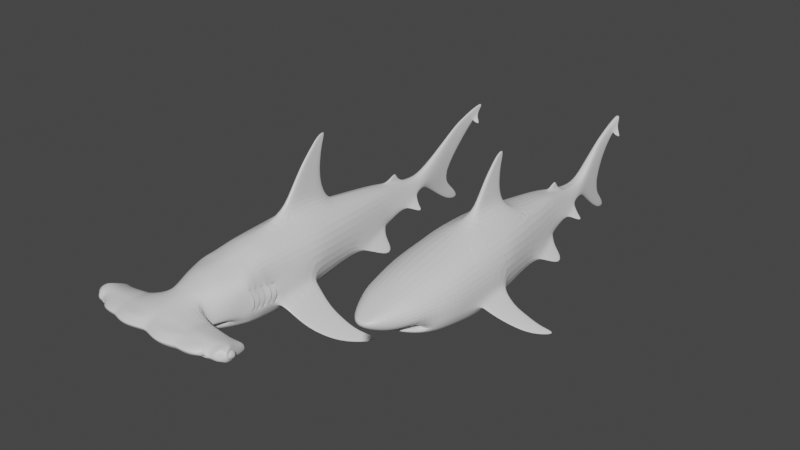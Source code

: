 # Source: Shark.blend  (saved by Blender 3.3.6; exported with 4.5.12 LTS)
import bpy
from mathutils import Matrix  # noqa: F401  (used for matrix-valued properties, if any)

bpy.ops.wm.read_factory_settings(use_empty=True)
scene = bpy.context.scene
scene.name = 'Scene'

# ---- collections
col_collection = bpy.data.collections.new('Collection'); scene.collection.children.link(col_collection)

# ---- materials (node trees are filled in below, after node groups)
mat_material = bpy.data.materials.new('Material')
mat_material.alpha_threshold = 0.0
mat_material.use_transparent_shadow = False
mat_material.line_color = (0.0, 0.0, 0.0, 1.0)

# ---- material node trees
mat_material.use_nodes = True; mat_material.node_tree.nodes.clear()
_N = mat_material.node_tree.nodes; _L = mat_material.node_tree.links
n0 = _N.new('ShaderNodeOutputMaterial'); n0.name = 'Material Output'; n0.location = (300, 300)
n1 = _N.new('ShaderNodeBsdfPrincipled'); n1.name = 'Principled BSDF'; n1.location = (10, 300)
n1.distribution = 'GGX'
n1.subsurface_method = 'RANDOM_WALK_SKIN'
n1.inputs[2].default_value = 0.4
n1.inputs[3].default_value = 1.45
n1.inputs[27].default_value = (0.0, 0.0, 0.0, 1.0)
n1.inputs[28].default_value = 1.0
_L.new(n1.outputs[0], n0.inputs[0])
n0.is_active_output = True

# ---- world
world_world = bpy.data.worlds.new('World'); scene.world = world_world
world_world.use_nodes = True; world_world.node_tree.nodes.clear()
_N = world_world.node_tree.nodes; _L = world_world.node_tree.links
n0 = _N.new('ShaderNodeOutputWorld'); n0.name = 'World Output'; n0.location = (300, 300)
n1 = _N.new('ShaderNodeBackground'); n1.name = 'Background'; n1.location = (10, 300)
n1.inputs[0].default_value = (0.05088, 0.05088, 0.05088, 1.0)
_L.new(n1.outputs[0], n0.inputs[0])
n0.is_active_output = True
world_world.color = (0.05088, 0.05088, 0.05088)
world_world.use_sun_shadow = False
world_world.sun_shadow_jitter_overblur = 0.0

# ---- meshes
me_cube = bpy.data.meshes.new('Cube')
me_cube.from_pydata([(0.02814, 1.242, 2.963), (0.77, 2.09, -0.4598), (0.737, -1.318, 0.8752), (0.7629, -0.9348, -0.7733), (0.0, 1.828, -0.5448), (0.77, 2.076, -0.3067), (0.8295, -1.411, 0.2341), (0.02122, 1.476, 3.009), (0.762, 0.5865, 0.9006), (0.0, -1.083, -0.8017), (0.0, 1.828, 1.087), (1.0, 0.03476, -0.4185), (1.0, 0.03476, -0.1053), (0.0, 0.7852, -0.7568), (0.1097, 1.469, 1.149), (0.1087, -0.1754, 1.233), (0.0, -0.1757, 1.272), (0.1087, 0.601, 1.274), (0.0, 1.538, 1.19), (0.0, 1.316, 1.637), (0.0, 1.453, 2.883), (0.0, 1.298, 3.037), (0.0, 1.542, 3.083), (0.623, 1.757, 0.8747), (0.0, -1.296, 1.096), (0.02918, 1.403, 2.835), (0.0, 1.282, 2.132), (0.0, 1.372, 2.614), (0.06649, 0.7298, 1.741), (0.05113, 0.9148, 2.257), (0.0348, 1.183, 2.713), (0.06754, 1.257, 1.54), (0.05217, 1.225, 2.043), (0.03584, 1.312, 2.533), (0.06649, 0.2339, 1.771), (0.05113, 0.5902, 2.302), (0.0348, 1.007, 2.733), (0.0, 1.053, 2.811), (0.0, 0.6197, 2.387), (0.0, 0.2491, 1.865), (0.952, -1.319, -0.4101), (0.7457, 0.71, -0.6751), (0.9467, 0.7333, 0.198), (0.8547, -1.413, -0.1641), (2.584, 0.3741, -1.592), (2.596, 0.3814, -1.633), (2.586, 0.5513, -1.613), (2.574, 0.544, -1.572), (1.174, -0.02394, -0.2654), (1.52, -0.06299, -0.6783), (1.873, 0.03951, -0.9812), (2.23, 0.1764, -1.284), (2.241, 0.1816, -1.389), (1.895, 0.04341, -1.107), (1.553, -0.05332, -0.8255), (1.191, -0.04833, -0.4372), (1.255, -1.246, -0.6089), (1.622, -1.071, -0.9437), (1.959, -0.7979, -1.206), (2.294, -0.376, -1.456), (2.265, -0.3945, -1.351), (1.924, -0.8198, -1.082), (1.582, -1.096, -0.8001), (1.235, -1.275, -0.4428), (0.5737, 3.221, -0.2019), (0.0, 3.299, -0.3181), (0.5737, 3.186, -0.08855), (0.0, 3.791, 0.745), (0.04455, 3.786, 0.7363), (0.3781, 4.792, 0.06714), (0.0, 4.905, 0.08393), (0.3892, 4.796, 0.09639), (0.0, 4.585, 0.5732), (0.03808, 4.585, 0.5624), (0.1167, 5.392, 0.1359), (0.0, 5.392, 0.144), (0.1741, 5.392, 0.2293), (0.0, 5.392, 0.5063), (0.1123, 5.392, 0.4822), (0.7734, 1.781, 0.04557), (0.6688, 1.781, -0.484), (0.5432, 3.299, 0.008722), (0.4924, 3.299, -0.2835), (1.018, 2.813, -0.7013), (0.9798, 2.817, -0.7502), (0.9531, 3.026, -0.6237), (0.9148, 3.059, -0.6471), (0.8377, 2.295, -0.4074), (0.6961, 3.046, -0.2894), (0.8272, 2.306, -0.5327), (0.6838, 3.08, -0.374), (0.0, 3.299, 0.8469), (0.3641, 3.223, 0.7881), (0.0, 4.905, 0.5475), (0.1275, 4.905, 0.4883), (0.0, 4.333, 0.7978), (0.0, 4.167, 0.8676), (0.01995, 4.161, 0.8545), (0.02114, 4.327, 0.7834), (0.2242, 4.181, 0.6068), (0.46, 4.255, 0.01228), (0.4531, 4.249, -0.03228), (0.0, 4.034, -0.1072), (0.05812, 4.185, 0.6406), (0.0, 4.269, 0.909), (0.007861, 4.263, 0.8967), (0.034, 4.023, 0.7898), (0.0, 4.379, 0.7283), (0.02806, 4.374, 0.7125), (0.0, 4.029, 0.8041), (0.03504, 4.224, 0.7686), (0.2958, 4.905, 0.1927), (0.2607, 4.905, 0.1148), (0.421, 4.034, -0.09154), (0.4804, 4.034, 0.09462), (0.6452, 4.676, -0.1527), (0.6407, 4.673, -0.182), (0.6261, 4.595, -0.1929), (0.6316, 4.6, -0.1574), (0.551, 4.419, -0.0777), (0.5187, 4.696, -0.02958), (0.5141, 4.692, -0.05883), (0.5448, 4.414, -0.1175), (0.07076, 5.932, -0.2251), (0.0, 5.932, -0.2102), (0.1394, 5.932, 0.192), (0.0, 6.452, 1.136), (0.07442, 6.399, 1.079), (0.04613, 6.46, -0.6112), (0.0, 6.46, -0.6279), (0.07189, 6.46, 0.1274), (0.0, 7.022, 1.48), (0.05831, 6.97, 1.431), (0.04011, 6.896, -0.8465), (0.0, 6.896, -0.8586), (0.05918, 6.658, -0.248), (0.0, 7.324, 1.596), (0.05384, 7.272, 1.549), (0.02965, 7.199, -0.8277), (0.0, 7.231, -0.8402), (0.044, 6.88, -0.459), (0.0, 8.305, 1.84), (0.0, 6.88, -0.4395), (0.04915, 8.028, 1.578), (0.0, 6.658, -0.2325), (0.0, 6.46, 0.1356), (0.0, 7.264, 0.9248), (0.05392, 7.265, 0.9313), (0.0, 7.741, 1.326), (0.05631, 7.805, 1.388), (0.0, 8.292, 1.727), (0.04746, 8.04, 1.569), (0.0, 7.82, 1.757), (0.05962, 7.807, 1.415), (0.04035, 7.769, 1.715), (0.03644, 8.255, 1.801), (0.03644, 8.295, 1.751), (0.05883, 7.743, 1.341), (0.1808, 7.915, 1.323), (0.1745, 7.95, 1.35), (0.1737, 7.956, 1.344), (0.1795, 7.918, 1.315), (0.1151, 7.972, 1.446), (0.1433, 7.858, 1.35), (0.1211, 7.963, 1.442), (0.1458, 7.863, 1.359), (0.6565, -2.684, 0.6276), (0.8427, -2.698, 0.3001), (0.0, -2.74, -0.5938), (0.0, -2.621, 0.8129), (0.8656, -2.719, -0.1472), (1.805, -4.084, 0.2653), (0.5118, 3.667, 0.05143), (0.0, -4.246, 0.3389), (1.863, -4.009, -0.1382), (0.0, -4.616, 0.1508), (0.7951, -2.241, -0.6289), (0.9045, -2.242, -0.3815), (0.9671, -2.11, -0.1762), (0.9293, -2.112, 0.3208), (0.7164, -2.241, 0.7004), (0.0, -2.241, 0.8802), (0.6459, -4.217, -0.1096), (0.5844, -3.408, 0.4287), (1.83, -4.374, 0.06042), (0.0, -4.441, 0.2357), (0.6553, -2.67, -0.5788), (0.0, -3.376, 0.5637), (0.6151, -4.646, 0.2385), (0.0, -2.213, -0.653), (0.7929, 0.1091, 0.9021), (1.012, 0.2442, 0.2504), (0.7719, 0.2042, -0.7144), (0.0, 0.1554, -0.8283), (0.0, -3.425, -0.2662), (0.5462, -3.036, 0.5529), (0.6123, -4.782, 0.1675), (0.5386, -4.258, 0.3197), (0.0, -4.206, -0.07048), (0.0, -2.463, -0.2242), (0.05318, 3.299, 0.8523), (0.0, -3.408, -0.3757), (0.2743, -3.268, -0.3927), (0.0911, 1.828, 1.07), (1.794, -3.472, 0.01738), (2.176, -4.138, 0.2198), (0.8096, -3.453, 0.06893), (0.844, -3.484, -0.1851), (0.0, -3.489, -0.1211), (0.0, -4.491, -0.006362), (0.6437, -4.681, 0.009658), (0.2878, 3.793, 0.6992), (0.4567, 3.667, -0.1889), (0.0, 3.667, -0.2155), (0.221, -1.3, 1.095), (0.3031, -2.65, 0.7707), (0.1561, -4.291, 0.3391), (0.2244, -2.241, 0.8522), (0.1904, -3.387, 0.5482), (0.1356, -4.489, 0.2347), (0.1607, -4.654, 0.1476), (0.2446, -3.491, -0.1348), (0.2206, -4.233, -0.07962), (0.2113, -4.535, -0.01156), (0.7212, -3.049, 0.2096), (0.7546, -3.051, -0.1089), (0.0, -2.961, 0.7005), (0.2675, -2.994, 0.6688), (0.0, -2.93, -0.142), (0.2885, -2.985, -0.1667), (0.742, -3.085, -0.2196), (0.628, -4.732, 0.08857), (2.181, -3.948, 0.2555), (0.8316, -3.473, -0.09359), (1.905, -4.33, 0.01877), (0.0, -4.554, 0.07219), (0.186, -4.594, 0.06802), (1.712, -3.601, 0.1709), (1.904, -4.339, 0.05595), (1.801, -4.315, -0.02484), (1.824, -3.512, -0.1616), (1.801, -3.47, -0.1183), (0.2618, -3.293, -0.2934), (0.3263, -2.552, -0.2417), (0.7525, -2.647, -0.3183), (2.295, -3.892, 0.1035), (2.033, -3.591, 0.1061), (2.083, -3.455, 0.01523), (2.21, -4.195, 0.09591), (2.296, -3.885, 0.003375), (2.177, -3.899, -0.1399), (2.231, -4.184, 0.02124), (2.199, -4.163, -0.07903), (2.079, -3.5, -0.143), (2.087, -3.451, -0.1208), (0.4705, -3.115, -0.2927), (0.0, -3.228, -0.46), (0.4535, -3.115, -0.4649), (0.5478, -2.903, -0.5297), (0.0, -3.047, -0.5423), (0.5802, -2.956, -0.2853), (0.0, -2.96, -0.2364), (0.3199, -2.965, -0.2513), (2.135, -4.144, 0.23), (2.052, -3.424, 0.01111), (2.103, -3.921, -0.1511), (2.145, -4.194, 0.09565), (1.989, -3.55, 0.1201), (2.157, -4.215, 0.02532), (2.077, -3.968, 0.2543), (2.059, -3.412, -0.1232), (2.147, -4.191, -0.06853), (2.063, -3.47, -0.1604), (2.201, -3.948, 0.1649), (2.167, -3.801, 0.09312), (2.218, -3.919, -0.06917), (2.267, -4.077, 0.1194), (2.182, -3.801, -0.0503), (2.29, -4.072, 0.01252), (2.21, -3.931, -0.0873), (2.174, -3.793, -0.06417), (2.286, -4.09, 0.007787), (2.197, -3.949, 0.1832), (2.162, -3.786, 0.09656), (2.265, -4.142, 0.1244), (2.187, -3.954, 0.1838), (2.191, -3.952, 0.1655), (2.152, -3.791, 0.09715), (2.157, -3.806, 0.09371), (2.255, -4.146, 0.125), (2.257, -4.082, 0.12), (2.208, -3.923, -0.06858), (2.28, -4.076, 0.0131), (2.172, -3.806, -0.04971), (2.2, -3.935, -0.08671), (2.175, -3.769, -0.06728), (2.276, -4.095, 0.008373), (0.551, -4.051, 0.3936), (0.0, -4.034, 0.4271), (0.1687, -4.059, 0.4162), (2.111, -3.846, 0.2258), (1.757, -3.918, 0.2802), (2.027, -3.834, 0.2513), (0.0, -4.042, -0.09787), (0.7036, -4.052, -0.1442), (0.2276, -4.057, -0.1089), (2.126, -3.779, -0.1591), (1.839, -3.864, -0.1742), (2.069, -3.785, -0.1803), (1.844, -4.134, 0.2429), (0.0, -4.381, 0.2743), (0.6127, -4.561, 0.2867), (0.142, -4.409, 0.2817), (2.219, -4.062, 0.2155), (2.121, -4.025, 0.2515), (0.6187, -4.31, -0.07863), (0.0, -4.298, -0.04966), (0.2176, -4.348, -0.05528), (2.233, -4.038, -0.1138), (1.871, -4.109, -0.1046), (2.125, -4.038, -0.1252), (0.9433, -1.597, -0.1593), (0.9327, -1.778, -0.1642), (0.9217, -1.96, -0.1658), (0.9111, -2.141, -0.1711), (0.7267, -1.491, 0.8449), (0.7357, -1.679, 0.8146), (0.7396, -1.865, 0.7844), (0.7551, -2.053, 0.7541), (0.9416, -1.508, -0.4044), (0.9313, -1.696, -0.3987), (0.9427, -1.866, -0.393), (0.9236, -2.054, -0.3872), (0.0, -1.483, 1.053), (0.0, -1.671, 1.01), (0.0, -1.865, 0.9666), (0.0, -2.053, 0.9234), (0.9164, -1.596, 0.2461), (0.9028, -1.778, 0.2672), (0.8892, -1.96, 0.2852), (0.8756, -2.142, 0.3067), (0.7727, -1.316, -0.7624), (0.7937, -1.596, -0.7205), (0.7975, -1.865, -0.6979), (0.7963, -2.053, -0.6598), (0.0, -1.376, -0.7706), (0.0, -1.647, -0.7385), (0.0, -1.849, -0.7073), (0.0, -2.031, -0.6765), (0.2273, -1.488, 1.046), (0.2336, -1.676, 0.9977), (0.1973, -1.865, 0.9492), (0.2108, -2.053, 0.9007), (0.9532, -1.926, -0.1734), (0.9498, -2.251, -0.2413), (0.9186, -1.927, 0.3028), (0.9043, -2.255, 0.4886), (0.9525, -1.744, -0.1783), (0.9606, -2.07, -0.2366), (0.9205, -1.744, 0.2928), (0.918, -2.072, 0.4346), (0.9768, -1.562, -0.1716), (0.9714, -1.889, -0.2527), (0.9478, -1.561, 0.2709), (0.9114, -1.889, 0.3686), (0.9649, -1.375, -0.2162), (0.9822, -1.707, -0.2465), (0.9374, -1.374, 0.217), (0.9011, -1.709, 0.3259), (0.8708, -1.343, 0.2107), (1.004, -1.345, -0.2767), (0.9931, -1.526, -0.2649), (0.8863, -1.526, 0.275), (0.2519, -3.354, -0.01843), (0.2723, -3.396, -0.03635), (0.2163, -3.354, 0.1584), (0.2346, -3.396, 0.1723), (0.2624, -3.129, -0.01647), (0.2832, -3.164, -0.02784), (0.23, -3.129, 0.1505), (0.2486, -3.165, 0.165), (0.2734, -2.91, -0.01587), (0.2942, -2.946, -0.0298), (0.2436, -2.909, 0.1438), (0.2621, -2.946, 0.161), (0.2841, -2.691, -0.01406), (0.3051, -2.727, -0.0271), (0.2572, -2.691, 0.136), (0.2761, -2.727, 0.1521), (0.2707, -2.47, 0.1315), (0.2959, -2.471, -0.01586), (0.3162, -2.511, -0.02815), (0.2887, -2.51, 0.1473), (0.9884, -1.342, -0.033), (0.927, -2.253, 0.1237), (0.9393, -2.071, 0.09903), (0.9516, -1.889, 0.05791), (0.9639, -1.707, 0.03971), (0.9761, -1.524, 0.005086), (1.023, -2.061, 0.0724), (0.9366, -2.089, 0.06783), (1.01, -1.876, 0.06407), (0.9487, -1.908, 0.05974), (1.011, -1.706, 0.0559), (0.961, -1.726, 0.05152), (1.037, -1.523, 0.04759), (0.9731, -1.545, 0.04342), (0.8854, -1.36, 0.03497), (1.025, -1.336, -0.002341), (0.2535, -3.304, 0.07168), (0.2341, -3.262, 0.06999), (0.2659, -3.077, 0.0686), (0.2462, -3.041, 0.067), (0.2781, -2.859, 0.06558), (0.2585, -2.822, 0.06396), (0.2906, -2.641, 0.0625), (0.2706, -2.605, 0.06096), (0.2833, -2.385, 0.05783), (0.3024, -2.425, 0.05957), (0.9672, -2.117, -0.1777), (0.9288, -2.119, 0.3226), (0.9533, -1.933, -0.1751), (0.9181, -1.934, 0.3048), (0.9526, -1.752, -0.1795), (0.9199, -1.753, 0.2943), (0.9769, -1.568, -0.1729), (0.9473, -1.568, 0.2725), (0.9649, -1.382, -0.2171), (0.937, -1.38, 0.2182), (1.023, -1.347, -0.002218), (1.034, -1.534, 0.04775), (1.007, -1.72, 0.05607), (1.007, -1.889, 0.06424), (1.019, -2.073, 0.07254), (0.9158, -2.077, -0.1645), (0.8696, -2.295, 0.3054), (0.927, -1.859, -0.1629), (0.8834, -2.078, 0.2841), (0.9411, -1.635, -0.1588), (0.8971, -1.858, 0.2662), (0.8267, -1.414, 0.2336), (0.8518, -1.416, -0.1635), (0.9142, -1.634, 0.2458), (0.9051, -2.294, -0.1697), (0.9709, -1.572, 0.04348), (0.9553, -1.796, 0.05163), (0.9428, -2.015, 0.0598), (0.9306, -2.232, 0.06785), (0.8825, -1.352, 0.03507), (0.0, -3.264, -0.1225), (0.675, -3.333, 0.09589), (0.0, -3.251, 0.6173), (0.2259, -3.287, 0.5951), (0.4832, -3.319, 0.4876), (0.6995, -3.338, -0.1845), (0.2615, -3.298, -0.1378), (0.6934, -3.333, -0.08929), (1.95, -3.444, -0.1217), (2.089, -4.289, -0.04605), (1.965, -3.488, -0.1617), (2.076, -4.329, 0.1134), (1.874, -3.571, 0.1412), (2.088, -4.319, 0.03896), (1.963, -4.026, 0.2596), (2.077, -4.256, 0.2395), (1.943, -3.446, 0.01393), (2.005, -3.962, -0.1436), (1.913, -3.873, 0.2657), (1.975, -3.82, -0.1769), (2.005, -4.072, 0.2496), (2.021, -4.071, -0.1137), (1.055, -4.507, 0.2101), (1.113, -4.201, -0.1135), (1.181, -3.48, 0.02063), (1.022, -4.179, 0.2935), (1.063, -4.581, 0.07053), (1.049, -4.63, 0.1495), (1.012, -3.52, 0.2659), (1.213, -3.516, -0.2025), (1.077, -4.533, -0.008405), (1.197, -3.49, -0.131), (1.014, -3.994, 0.3186), (1.138, -4.034, -0.1499), (1.036, -4.342, 0.2758), (1.099, -4.303, -0.08024), (1.085, -4.508, 0.2095), (1.139, -4.199, -0.1139), (1.092, -4.582, 0.07074), (1.078, -4.63, 0.1497), (1.035, -3.52, 0.2602), (1.235, -3.511, -0.2015), (1.039, -3.991, 0.3165), (1.163, -4.03, -0.1506), (1.065, -4.334, 0.2741), (1.202, -3.476, 0.01994), (1.048, -4.176, 0.2918), (1.106, -4.534, -0.008247), (1.218, -3.485, -0.1311), (1.125, -4.302, -0.08042), (1.453, -4.478, 0.2005), (1.473, -4.114, -0.1259), (1.464, -4.573, 0.071), (1.451, -4.615, 0.1494), (1.342, -3.567, 0.2195), (1.501, -3.516, -0.1811), (1.369, -3.959, 0.3069), (1.474, -3.956, -0.1621), (1.424, -4.242, 0.2549), (1.47, -3.478, 0.01923), (1.397, -4.134, 0.2854), (1.477, -4.531, -0.007414), (1.482, -3.482, -0.1241), (1.468, -4.214, -0.09209), (1.819, -4.377, 0.06009), (1.648, -4.066, -0.1316), (1.685, -4.406, 0.02021), (1.711, -4.441, 0.07671), (1.508, -3.583, 0.1979), (1.646, -3.514, -0.172), (1.544, -3.941, 0.2948), (1.638, -3.915, -0.1676), (1.613, -4.194, 0.246), (1.615, -3.476, 0.01845), (1.581, -4.112, 0.2732), (1.694, -4.326, -0.02124), (1.625, -3.477, -0.1214), (1.649, -4.166, -0.09782), (1.663, -4.38, 0.1974), (1.873, -4.251, 0.1722), (1.871, -4.352, 0.04232), (1.844, -4.345, 0.004413), (1.907, -4.271, -0.04893), (1.638, -4.311, -0.05234), (1.731, -4.323, 0.0002909), (1.711, -4.322, -0.007064), (1.387, -3.946, 0.03139), (1.419, -3.912, 0.02361), (1.392, -3.959, 0.04221), (1.422, -3.925, 0.03737), (1.384, -3.939, 0.05237), (1.418, -3.911, 0.04827), (1.418, -3.91, 0.02095), (1.385, -3.938, 0.02471), (1.81, -4.379, 0.06567), (1.839, -4.369, 0.07217), (1.888, -4.348, 0.04606), (1.856, -4.338, 0.001694), (1.808, -4.319, -0.03303), (1.666, -4.331, -0.02615), (1.715, -4.328, 0.004224), (1.704, -4.332, -0.009133)], [], [(52, 51, 47, 46), (80, 79, 42, 41), (79, 23, 8, 42), (449, 455, 221, 208), (33, 27, 20, 25), (30, 33, 25, 7), (36, 30, 7, 0), (37, 36, 0, 21), (25, 20, 22, 7), (7, 22, 21, 0), (4, 80, 41, 13), (16, 15, 34, 39), (39, 34, 35, 38), (38, 35, 36, 37), (15, 17, 28, 34), (34, 28, 29, 35), (35, 29, 30, 36), (17, 14, 31, 28), (28, 31, 32, 29), (29, 32, 33, 30), (14, 18, 19, 31), (31, 19, 26, 32), (32, 26, 27, 33), (60, 59, 45, 44), (46, 47, 44, 45), (59, 52, 46, 45), (51, 60, 44, 47), (40, 56, 63, 370), (48, 63, 62, 49), (49, 62, 61, 50), (50, 61, 60, 51), (370, 63, 48, 12), (56, 55, 54, 57), (57, 54, 53, 58), (48, 55, 11, 12), (63, 56, 57, 62), (62, 57, 58, 61), (61, 58, 59, 60), (55, 56, 40, 11), (55, 48, 49, 54), (54, 49, 50, 53), (53, 50, 51, 52), (58, 53, 52, 59), (88, 87, 83, 85), (203, 23, 92, 200), (23, 79, 81, 92), (82, 65, 213, 212), (108, 107, 95, 98), (120, 119, 118, 115), (99, 114, 111, 94), (80, 4, 65, 82), (93, 94, 78, 77), (111, 112, 74, 76), (94, 111, 76, 78), (113, 102, 70, 112), (1, 5, 79, 80), (66, 64, 82, 81), (5, 66, 81, 79), (64, 1, 80, 82), (83, 84, 86, 85), (87, 89, 84, 83), (89, 90, 86, 84), (90, 88, 85, 86), (64, 66, 88, 90), (1, 64, 90, 89), (5, 1, 89, 87), (66, 5, 87, 88), (81, 82, 212, 172), (72, 73, 94, 93), (92, 81, 172, 211), (104, 105, 98, 95), (110, 108, 98, 105), (109, 106, 97, 96), (106, 110, 105, 97), (96, 97, 105, 104), (73, 103, 99, 94), (112, 70, 75, 74), (211, 172, 114, 99), (172, 212, 113, 114), (68, 103, 110, 106), (67, 68, 106, 109), (103, 73, 108, 110), (73, 72, 107, 108), (71, 69, 112, 111), (69, 101, 113, 112), (100, 71, 111, 114), (101, 100, 114, 113), (118, 117, 116, 115), (121, 120, 115, 116), (119, 122, 117, 118), (122, 121, 116, 117), (101, 69, 121, 122), (100, 101, 122, 119), (69, 71, 120, 121), (71, 100, 119, 120), (78, 76, 125, 127), (212, 213, 102, 113), (77, 78, 127, 126), (76, 74, 123, 125), (126, 127, 132, 131), (125, 123, 128, 130), (127, 125, 130, 132), (123, 124, 129, 128), (131, 132, 137, 136), (130, 128, 133, 135), (128, 129, 134, 133), (135, 133, 138, 140), (133, 134, 139, 138), (140, 138, 139, 142), (135, 140, 142, 144), (130, 135, 144, 145), (146, 147, 130, 145), (130, 147, 137, 132), (154, 155, 141, 152), (148, 157, 147, 146), (157, 154, 137, 147), (150, 156, 151, 149, 157, 148), (141, 155, 156, 150), (137, 154, 152, 136), (163, 162, 160, 161), (153, 143, 155, 154), (143, 151, 156, 155), (149, 153, 154, 157), (158, 161, 160, 159), (162, 164, 159, 160), (164, 165, 158, 159), (165, 163, 161, 158), (153, 149, 163, 165), (143, 153, 165, 164), (151, 143, 164, 162), (149, 151, 162, 163), (299, 298, 173, 216), (454, 207, 221, 455), (220, 219, 185, 175), (312, 310, 185, 219), (522, 204, 241, 525), (74, 75, 124, 123), (9, 193, 192, 3), (215, 166, 180, 217), (333, 349, 214, 24), (166, 167, 356, 180), (325, 372, 369, 2), (167, 170, 354, 394, 356), (361, 321, 438, 385, 386), (170, 244, 177, 354), (358, 354, 177, 332), (201, 202, 242, 194), (348, 344, 176, 189), (244, 186, 176, 177), (332, 177, 176, 344), (168, 189, 176, 186), (13, 41, 192, 193), (3, 192, 11, 40), (41, 42, 191, 192), (11, 192, 191, 12), (369, 393, 370, 12, 191), (369, 191, 190, 2), (42, 8, 190, 191), (15, 190, 8, 17), (520, 518, 240, 307), (522, 517, 237, 204), (481, 297, 197, 474), (476, 471, 188, 196), (483, 311, 188, 471), (450, 453, 183, 206), (452, 451, 187, 218), (260, 255, 257, 258), (454, 230, 225, 456), (244, 170, 225, 230), (317, 315, 210, 223), (10, 203, 200, 91), (530, 529, 538, 536), (526, 319, 531, 532), (236, 223, 210, 231), (305, 221, 207, 304), (16, 24, 214, 15), (17, 8, 23, 203, 14), (14, 203, 10, 18), (68, 200, 92, 211), (200, 68, 67, 91), (99, 103, 68, 211), (453, 452, 218, 183), (169, 215, 217, 181), (311, 312, 219, 188), (196, 188, 219, 220), (297, 299, 216, 197), (2, 190, 15, 214), (352, 217, 180, 328), (235, 236, 220, 175), (303, 208, 221, 305), (257, 202, 201, 256), (316, 317, 223, 209), (166, 215, 227, 195), (167, 224, 225, 170), (215, 169, 226, 227), (167, 166, 195, 224), (244, 230, 229, 243), (199, 243, 229, 228), (209, 223, 236, 235), (220, 236, 231, 196), (513, 533, 537, 539), (450, 206, 233, 456), (258, 257, 256, 259), (272, 270, 254, 253), (263, 266, 248, 205), (268, 271, 252, 251), (314, 263, 205, 313), (270, 264, 247, 254), (320, 265, 250, 318), (281, 284, 248, 251), (273, 276, 245), (279, 250, 306, 280), (277, 249, 275), (274, 245, 249, 277), (275, 249, 278), (264, 267, 246, 247), (302, 269, 232, 300), (308, 272, 253, 306), (266, 268, 251, 248), (466, 468, 308, 265), (464, 263, 314, 469), (272, 308, 468, 459), (458, 470, 320, 271), (463, 469, 314, 269), (466, 265, 320, 470), (460, 266, 263, 464), (270, 272, 459, 457), (269, 302, 467, 463), (518, 525, 241, 240), (262, 242, 255, 260), (261, 194, 242, 262), (199, 261, 262, 243), (243, 262, 260, 244), (186, 258, 259, 168), (244, 260, 258, 186), (255, 242, 202, 257), (283, 282, 285, 287), (277, 275, 291, 293), (282, 284, 289, 285), (245, 274, 273), (278, 276, 290, 292), (249, 245, 276, 278), (279, 281, 318, 250), (251, 252, 318, 281), (282, 283, 300, 232), (313, 205, 248, 284), (281, 279, 294, 296), (274, 277, 293, 288), (294, 291, 292, 296), (287, 288, 293, 295), (295, 293, 291, 294), (285, 289, 290, 286), (288, 287, 285, 286), (292, 290, 289, 296), (279, 280, 295, 294), (273, 274, 288, 286), (284, 281, 296, 289), (275, 278, 292, 291), (280, 283, 287, 295), (276, 273, 286, 290), (461, 267, 264, 465), (267, 302, 300, 246), (183, 218, 299, 297), (477, 183, 297, 481), (218, 187, 298, 299), (461, 467, 302, 267), (265, 308, 306, 250), (198, 303, 305, 222), (222, 305, 304, 182), (514, 520, 307, 174), (271, 268, 462, 458), (269, 314, 313, 232), (197, 216, 312, 311), (474, 197, 311, 483), (216, 173, 310, 312), (465, 264, 270, 457), (271, 320, 318, 252), (198, 222, 317, 316), (514, 174, 319, 526), (222, 182, 315, 317), (282, 232, 313, 284), (247, 283, 280, 254), (253, 254, 280, 306), (300, 283, 247, 246), (214, 349, 325, 2), (349, 350, 326, 325), (350, 351, 327, 326), (351, 352, 328, 327), (40, 329, 341, 3), (329, 330, 342, 341), (330, 331, 343, 342), (331, 332, 344, 343), (9, 3, 341, 345), (345, 341, 342, 346), (346, 342, 343, 347), (347, 343, 344, 348), (370, 371, 329, 40), (371, 366, 330, 329), (366, 362, 331, 330), (362, 358, 332, 331), (339, 355, 380, 379, 437), (357, 322, 436, 381, 382), (340, 179, 376, 375, 435), (353, 323, 434, 377, 378), (180, 356, 360, 328), (328, 360, 364, 327), (327, 364, 368, 326), (326, 368, 372, 325), (181, 217, 352, 336), (336, 352, 351, 335), (335, 351, 350, 334), (334, 350, 349, 333), (324, 178, 419, 354, 358), (179, 340, 360, 356, 420), (433, 420, 356, 394), (400, 324, 358, 395), (323, 353, 421, 358, 362), (355, 339, 364, 360, 422), (432, 422, 360, 395), (402, 323, 362, 396), (322, 357, 423, 362, 366), (359, 338, 368, 364, 424), (431, 424, 364, 396), (404, 322, 366, 397), (321, 361, 425, 366, 371), (363, 337, 372, 368, 426), (430, 426, 368, 397), (406, 321, 371, 398), (407, 43, 370, 393), (43, 365, 427, 371, 370), (367, 6, 369, 372, 428), (429, 428, 372, 398), (418, 417, 389, 392), (409, 410, 375, 376), (411, 412, 379, 380), (413, 414, 383, 384), (415, 416, 387, 388), (399, 178, 374, 409), (338, 359, 384, 383, 439), (448, 440, 389, 417), (401, 353, 378, 411), (337, 363, 388, 387, 442), (447, 435, 375, 410), (403, 357, 382, 413), (365, 43, 441, 390, 391), (446, 437, 379, 412), (405, 361, 386, 415), (445, 439, 383, 414), (6, 367, 392, 389, 440), (444, 442, 387, 416), (408, 365, 391, 418), (178, 324, 443, 373, 374), (367, 408, 418, 392), (438, 444, 416, 385), (436, 445, 414, 381), (363, 405, 415, 388), (434, 446, 412, 377), (359, 403, 413, 384), (443, 447, 410, 373), (355, 401, 411, 380), (441, 448, 417, 390), (179, 399, 409, 376), (386, 385, 416, 415), (382, 381, 414, 413), (378, 377, 412, 411), (374, 373, 410, 409), (391, 390, 417, 418), (427, 429, 398, 371), (6, 407, 393, 369), (337, 406, 398, 372), (425, 430, 397, 366), (338, 404, 397, 368), (423, 431, 396, 362), (339, 402, 396, 364), (421, 432, 395, 358), (340, 400, 395, 360), (419, 433, 394, 354), (178, 399, 433, 419), (353, 401, 432, 421), (357, 403, 431, 423), (361, 405, 430, 425), (365, 408, 429, 427), (408, 367, 428, 429), (405, 363, 426, 430), (403, 359, 424, 431), (401, 355, 422, 432), (399, 179, 420, 433), (43, 407, 448, 441), (324, 400, 447, 443), (323, 402, 446, 434), (322, 404, 445, 436), (321, 406, 444, 438), (406, 337, 442, 444), (404, 338, 439, 445), (402, 339, 437, 446), (400, 340, 435, 447), (407, 6, 440, 448), (224, 450, 456, 225), (195, 227, 452, 453), (207, 454, 456, 233), (227, 226, 451, 452), (224, 195, 453, 450), (230, 454, 455, 229), (228, 229, 455, 449), (531, 319, 470, 458), (171, 309, 469, 463), (174, 307, 468, 466), (237, 301, 467, 461), (240, 241, 457, 459), (528, 238, 460, 464), (234, 531, 458, 462), (309, 528, 464, 469), (241, 204, 465, 457), (319, 174, 466, 470), (204, 237, 461, 465), (301, 171, 463, 467), (307, 240, 459, 468), (238, 234, 462, 460), (182, 472, 484, 315), (495, 474, 483, 493), (182, 304, 482, 472), (489, 477, 481, 491), (207, 233, 480, 478), (196, 231, 475, 476), (315, 484, 479, 210), (231, 210, 479, 475), (493, 483, 471, 485), (488, 485, 471, 476), (491, 481, 474, 495), (206, 183, 477, 473), (304, 207, 478, 482), (206, 473, 480, 233), (505, 491, 495, 509), (502, 499, 485, 488), (507, 493, 485, 499), (503, 489, 491, 505), (509, 495, 493, 507), (472, 486, 498, 484), (472, 482, 492, 486), (478, 480, 497, 490), (476, 475, 487, 488), (484, 498, 496, 479), (475, 479, 496, 487), (473, 477, 489, 494), (482, 478, 490, 492), (473, 494, 497, 480), (523, 509, 507, 521), (517, 503, 505, 519), (521, 507, 499, 527), (516, 527, 499, 502), (519, 505, 509, 523), (486, 500, 512, 498), (486, 492, 506, 500), (490, 497, 511, 504), (488, 487, 501, 502), (498, 512, 510, 496), (487, 496, 510, 501), (494, 489, 503, 508), (492, 490, 504, 506), (494, 508, 511, 497), (301, 519, 523, 171), (534, 524, 542, 535), (309, 521, 527, 528), (237, 517, 519, 301), (171, 523, 521, 309), (500, 514, 526, 512), (500, 506, 520, 514), (504, 511, 525, 518), (502, 501, 515, 516), (512, 526, 532, 510), (501, 510, 532, 515), (508, 503, 517, 522), (506, 504, 518, 520), (508, 522, 525, 511), (543, 544, 528, 527), (544, 545, 238, 528), (546, 547, 531, 234), (545, 546, 234, 238), (547, 548, 532, 531), (549, 543, 527, 516), (550, 549, 516, 515), (548, 550, 515, 532), (535, 542, 541, 536), (537, 535, 536, 538), (538, 540, 539, 537), (529, 184, 540, 538), (533, 534, 535, 537), (524, 239, 541, 542), (239, 530, 536, 541), (184, 513, 539, 540), (524, 534, 550, 548), (534, 533, 549, 550), (533, 513, 543, 549), (239, 524, 548, 547), (529, 530, 546, 545), (530, 239, 547, 546), (184, 529, 545, 544), (513, 184, 544, 543), (268, 266, 460, 462)])
_uv = me_cube.uv_layers.new(name='UVMap')
_uv.uv.foreach_set('vector', [0.4155, 0.6498, 0.4595, 0.6498, 0.4595, 0.6498, 0.4155, 0.6498, 0.375, 0.5, 0.5, 0.5, 0.5, 0.5956, 0.375, 0.5977, 0.5, 0.5, 0.625, 0.5, 0.625, 0.6035, 0.5, 0.5956, 0.0, 0.0, 0.08711, 0.1422, 0.09329, 0.1523, 0.0, 0.0, 0.7045, 0.5366, 0.75, 0.5366, 0.75, 0.5366, 0.7045, 0.5366, 0.6881, 0.625, 0.7045, 0.5366, 0.7045, 0.5366, 0.6881, 0.625, 0.6881, 0.6893, 0.6881, 0.625, 0.6881, 0.625, 0.6881, 0.6893, 0.75, 0.6893, 0.6881, 0.6893, 0.6881, 0.6893, 0.75, 0.6893, 0.7045, 0.5366, 0.75, 0.5366, 0.75, 0.625, 0.6881, 0.625, 0.6881, 0.625, 0.75, 0.625, 0.75, 0.6893, 0.6881, 0.6893, 0.25, 0.5, 0.375, 0.5, 0.375, 0.5977, 0.25, 0.592, 0.75, 0.6893, 0.6881, 0.6893, 0.6881, 0.6893, 0.75, 0.6893, 0.75, 0.6893, 0.6881, 0.6893, 0.6881, 0.6893, 0.75, 0.6893, 0.75, 0.6893, 0.6881, 0.6893, 0.6881, 0.6893, 0.75, 0.6893, 0.6881, 0.6893, 0.6881, 0.625, 0.6881, 0.625, 0.6881, 0.6893, 0.6881, 0.6893, 0.6881, 0.625, 0.6881, 0.625, 0.6881, 0.6893, 0.6881, 0.6893, 0.6881, 0.625, 0.6881, 0.625, 0.6881, 0.6893, 0.6881, 0.625, 0.7045, 0.5366, 0.7045, 0.5366, 0.6881, 0.625, 0.6881, 0.625, 0.7045, 0.5366, 0.7045, 0.5366, 0.6881, 0.625, 0.6881, 0.625, 0.7045, 0.5366, 0.7045, 0.5366, 0.6881, 0.625, 0.7045, 0.5366, 0.75, 0.5366, 0.75, 0.5366, 0.7045, 0.5366, 0.7045, 0.5366, 0.75, 0.5366, 0.75, 0.5366, 0.7045, 0.5366, 0.7045, 0.5366, 0.75, 0.5366, 0.75, 0.5366, 0.7045, 0.5366, 0.0, 0.0, 0.0, 0.0, 0.0, 0.0, 0.0, 0.0, 0.4155, 0.6498, 0.4595, 0.6498, 0.4595, 0.75, 0.4155, 0.75, 0.4155, 0.75, 0.4155, 0.6498, 0.4155, 0.6498, 0.4155, 0.75, 0.4595, 0.6498, 0.4595, 0.75, 0.4595, 0.75, 0.4595, 0.6498, 0.0, 0.0, 0.0, 0.0, 0.0, 0.0, 0.0, 0.0, 0.4595, 0.6498, 0.4595, 0.75, 0.4595, 0.75, 0.4595, 0.6498, 0.4595, 0.6498, 0.4595, 0.75, 0.4595, 0.75, 0.4595, 0.6498, 0.4595, 0.6498, 0.4595, 0.75, 0.4595, 0.75, 0.4595, 0.6498, 0.4644, 0.75, 0.4595, 0.75, 0.4595, 0.6498, 0.4595, 0.6498, 0.4155, 0.75, 0.4155, 0.6498, 0.4155, 0.6498, 0.4155, 0.75, 0.4155, 0.75, 0.4155, 0.6498, 0.4155, 0.6498, 0.4155, 0.75, 0.4595, 0.6498, 0.4155, 0.6498, 0.4155, 0.6498, 0.4595, 0.6498, 0.0, 0.0, 0.0, 0.0, 0.0, 0.0, 0.0, 0.0, 0.0, 0.0, 0.0, 0.0, 0.0, 0.0, 0.0, 0.0, 0.0, 0.0, 0.0, 0.0, 0.0, 0.0, 0.0, 0.0, 0.4155, 0.6498, 0.4155, 0.75, 0.4155, 0.75, 0.4155, 0.6498, 0.4155, 0.6498, 0.4595, 0.6498, 0.4595, 0.6498, 0.4155, 0.6498, 0.4155, 0.6498, 0.4595, 0.6498, 0.4595, 0.6498, 0.4155, 0.6498, 0.4155, 0.6498, 0.4595, 0.6498, 0.4595, 0.6498, 0.4155, 0.6498, 0.4155, 0.75, 0.4155, 0.6498, 0.4155, 0.6498, 0.4155, 0.75, 0.4548, 0.5, 0.4736, 0.5, 0.4736, 0.5, 0.4548, 0.5, 0.733, 0.5, 0.625, 0.5, 0.625, 0.5, 0.733, 0.5, 0.625, 0.5, 0.5, 0.5, 0.5, 0.5, 0.625, 0.5, 0.375, 0.5, 0.25, 0.5, 0.25, 0.5, 0.375, 0.5, 0.7198, 0.5, 0.75, 0.5, 0.75, 0.5, 0.7198, 0.5, 0.453, 0.5, 0.4658, 0.5, 0.4606, 0.5, 0.453, 0.5, 0.625, 0.5, 0.5, 0.5, 0.5, 0.5, 0.625, 0.5, 0.375, 0.5, 0.25, 0.5, 0.25, 0.5, 0.375, 0.5, 0.75, 0.5, 0.625, 0.5, 0.625, 0.5, 0.75, 0.5, 0.5, 0.5, 0.375, 0.5, 0.375, 0.5, 0.5, 0.5, 0.625, 0.5, 0.5, 0.5, 0.5, 0.5, 0.625, 0.5, 0.375, 0.5, 0.25, 0.5, 0.25, 0.5, 0.375, 0.5, 0.4017, 0.5, 0.4736, 0.5, 0.5, 0.5, 0.375, 0.5, 0.4548, 0.5, 0.4205, 0.5, 0.375, 0.5, 0.5, 0.5, 0.4736, 0.5, 0.4548, 0.5, 0.5, 0.5, 0.5, 0.5, 0.4205, 0.5, 0.4017, 0.5, 0.375, 0.5, 0.375, 0.5, 0.4736, 0.5, 0.4017, 0.5, 0.4205, 0.5, 0.4548, 0.5, 0.4736, 0.5, 0.4017, 0.5, 0.4017, 0.5, 0.4736, 0.5, 0.4017, 0.5, 0.4205, 0.5, 0.4205, 0.5, 0.4017, 0.5, 0.4205, 0.5, 0.4548, 0.5, 0.4548, 0.5, 0.4205, 0.5, 0.4205, 0.5, 0.4548, 0.5, 0.4548, 0.5, 0.4205, 0.5, 0.4017, 0.5, 0.4205, 0.5, 0.4205, 0.5, 0.4017, 0.5, 0.4736, 0.5, 0.4017, 0.5, 0.4017, 0.5, 0.4736, 0.5, 0.4548, 0.5, 0.4736, 0.5, 0.4736, 0.5, 0.4548, 0.5, 0.5, 0.5, 0.375, 0.5, 0.375, 0.5, 0.5, 0.5, 0.75, 0.5, 0.7294, 0.5, 0.625, 0.5, 0.75, 0.5, 0.625, 0.5, 0.5, 0.5, 0.5, 0.5, 0.625, 0.5, 0.75, 0.5, 0.7224, 0.5, 0.7198, 0.5, 0.75, 0.5, 0.7224, 0.5, 0.7198, 0.5, 0.7198, 0.5, 0.7224, 0.5, 0.75, 0.5, 0.725, 0.5, 0.725, 0.5, 0.75, 0.5, 0.725, 0.5, 0.7224, 0.5, 0.7224, 0.5, 0.725, 0.5, 0.75, 0.5, 0.725, 0.5, 0.7224, 0.5, 0.75, 0.5, 0.7294, 0.5, 0.7224, 0.5, 0.625, 0.5, 0.625, 0.5, 0.375, 0.5, 0.25, 0.5, 0.25, 0.5, 0.375, 0.5, 0.625, 0.5, 0.5, 0.5, 0.5, 0.5, 0.625, 0.5, 0.5, 0.5, 0.375, 0.5, 0.375, 0.5, 0.5, 0.5, 0.725, 0.5, 0.7224, 0.5, 0.7224, 0.5, 0.725, 0.5, 0.75, 0.5, 0.725, 0.5, 0.725, 0.5, 0.75, 0.5, 0.7224, 0.5, 0.7294, 0.5, 0.7198, 0.5, 0.7224, 0.5, 0.7294, 0.5, 0.75, 0.5, 0.75, 0.5, 0.7198, 0.5, 0.453, 0.5, 0.4223, 0.5, 0.375, 0.5, 0.5, 0.5, 0.4223, 0.5, 0.4035, 0.5, 0.375, 0.5, 0.375, 0.5, 0.4716, 0.5, 0.453, 0.5, 0.5, 0.5, 0.5, 0.5, 0.4035, 0.5, 0.4716, 0.5, 0.5, 0.5, 0.375, 0.5, 0.4606, 0.5, 0.4146, 0.5, 0.4223, 0.5, 0.453, 0.5, 0.4223, 0.5, 0.453, 0.5, 0.453, 0.5, 0.4223, 0.5, 0.4658, 0.5, 0.4094, 0.5, 0.4146, 0.5, 0.4606, 0.5, 0.4094, 0.5, 0.4223, 0.5, 0.4223, 0.5, 0.4146, 0.5, 0.4035, 0.5, 0.4223, 0.5, 0.4223, 0.5, 0.4094, 0.5, 0.4716, 0.5, 0.4035, 0.5, 0.4094, 0.5, 0.4658, 0.5, 0.4223, 0.5, 0.453, 0.5, 0.453, 0.5, 0.4223, 0.5, 0.453, 0.5, 0.4716, 0.5, 0.4658, 0.5, 0.453, 0.5, 0.625, 0.5, 0.5, 0.5, 0.5, 0.5, 0.625, 0.5, 0.375, 0.5, 0.25, 0.5, 0.25, 0.5, 0.375, 0.5, 0.75, 0.5, 0.625, 0.5, 0.625, 0.5, 0.75, 0.5, 0.5, 0.5, 0.375, 0.5, 0.375, 0.5, 0.5, 0.5, 0.75, 0.5, 0.625, 0.5, 0.625, 0.5, 0.75, 0.5, 0.5, 0.5, 0.375, 0.5, 0.375, 0.5, 0.5, 0.5, 0.625, 0.5, 0.5, 0.5, 0.5, 0.5, 0.625, 0.5, 0.375, 0.5, 0.25, 0.5, 0.25, 0.5, 0.375, 0.5, 0.75, 0.5, 0.625, 0.5, 0.625, 0.5, 0.75, 0.5, 0.5, 0.5, 0.375, 0.5, 0.375, 0.5, 0.5, 0.5, 0.375, 0.5, 0.25, 0.5, 0.25, 0.5, 0.375, 0.5, 0.5, 0.5, 0.375, 0.5, 0.375, 0.5, 0.5, 0.5, 0.375, 0.5, 0.25, 0.5, 0.25, 0.5, 0.375, 0.5, 0.5, 0.5, 0.375, 0.5, 0.25, 0.5, 0.0, 0.0, 0.5, 0.5, 0.5, 0.5, 0.0, 0.0, 0.0, 0.0, 0.5, 0.5, 0.5, 0.5, 0.0, 0.0, 0.0, 0.0, 0.0, 0.0, 0.25, 0.25, 0.5, 0.5, 0.0, 0.0, 0.5, 0.5, 0.25, 0.25, 0.625, 0.5, 0.625, 0.5, 0.3802, 0.3042, 0.0, 0.0, 0.0, 0.0, 0.4563, 0.3042, 0.0, 0.0, 0.1697, 0.1697, 0.25, 0.25, 0.0, 0.0, 0.1697, 0.1697, 0.3802, 0.3042, 0.625, 0.5, 0.25, 0.25, 0.0, 0.0, 0.0241, 0.0241, 0.09204, 0.09204, 0.1533, 0.1533, 0.1697, 0.1697, 0.0, 0.0, 0.0, 0.0, 0.0, 0.0, 0.0241, 0.0241, 0.0, 0.0, 0.625, 0.5, 0.3802, 0.3042, 0.4563, 0.3042, 0.75, 0.5, 0.1831, 0.1748, 0.0288, 0.02677, 0.0288, 0.02677, 0.1831, 0.1748, 0.3191, 0.258, 0.04636, 0.03974, 0.0, 0.0, 0.3802, 0.3042, 0.04636, 0.03974, 0.0288, 0.02677, 0.0241, 0.0241, 0.0, 0.0, 0.1831, 0.1748, 0.3191, 0.258, 0.3802, 0.3042, 0.1697, 0.1697, 0.3353, 0.2709, 0.1831, 0.1748, 0.0288, 0.02677, 0.02835, 0.02575, 0.0288, 0.02677, 0.03711, 0.03226, 0.02835, 0.02575, 0.0288, 0.02677, 0.03711, 0.03226, 0.2864, 0.2299, 0.3353, 0.2709, 0.02835, 0.02575, 0.2864, 0.2299, 0.1831, 0.1748, 0.1831, 0.1748, 0.3353, 0.2709, 0.3191, 0.258, 0.1831, 0.1748, 0.1831, 0.1748, 0.2864, 0.2299, 0.04636, 0.03974, 0.3191, 0.258, 0.2864, 0.2299, 0.03711, 0.03226, 0.0288, 0.02677, 0.04636, 0.03974, 0.03711, 0.03226, 0.0288, 0.02677, 0.1831, 0.1748, 0.0288, 0.02677, 0.0288, 0.02677, 0.1831, 0.1748, 0.7338, 0.75, 0.75, 0.75, 0.75, 0.75, 0.7352, 0.75, 0.3048, 0.4976, 0.3218, 0.5253, 0.09329, 0.1523, 0.08711, 0.1422, 0.007628, 0.01144, 0.7353, 0.75, 0.75, 0.75, 0.0, 0.0, 0.7352, 0.75, 0.75, 0.75, 0.75, 0.75, 0.7353, 0.75, 0.0832, 0.1248, 0.03473, 0.05209, 0.1297, 0.2094, 0.163, 0.2641, 0.375, 0.5, 0.25, 0.5, 0.25, 0.5, 0.375, 0.5, 0.2401, 0.7079, 0.1788, 0.4471, 0.0, 0.0, 0.3229, 0.6458, 0.7093, 0.75, 0.625, 0.75, 0.2558, 0.3069, 0.2903, 0.3069, 0.06139, 0.06139, 0.08427, 0.09284, 0.03277, 0.03932, 0.0, 0.0, 0.625, 0.75, 0.5232, 0.75, 0.2186, 0.3069, 0.2558, 0.3069, 0.5512, 0.6614, 0.4492, 0.6471, 0.5069, 0.7322, 0.625, 0.75, 0.5232, 0.75, 0.2541, 0.4148, 0.07647, 0.1278, 0.1475, 0.2174, 0.2186, 0.3069, 0.3362, 0.5369, 0.3748, 0.5983, 0.3748, 0.5983, 0.3748, 0.5983, 0.3362, 0.5369, 0.2541, 0.4148, 0.03186, 0.052, 0.05416, 0.1049, 0.07647, 0.1278, 0.1541, 0.2522, 0.07647, 0.1278, 0.05416, 0.1049, 0.04333, 0.08394, 0.0, 0.0, 0.0, 0.0, 0.01034, 0.01687, 0.0, 0.0, 0.1318, 0.3955, 0.1978, 0.3955, 0.1535, 0.3069, 0.1023, 0.3069, 0.07829, 0.1465, 0.375, 0.75, 0.1535, 0.3069, 0.05416, 0.1049, 0.04333, 0.08394, 0.05416, 0.1049, 0.1535, 0.3069, 0.1978, 0.3955, 0.25, 0.75, 0.1023, 0.3069, 0.1535, 0.3069, 0.375, 0.75, 0.25, 0.592, 0.375, 0.5977, 0.0, 0.0, 0.1788, 0.4471, 0.3229, 0.6458, 0.0, 0.0, 0.4155, 0.6498, 0.4155, 0.75, 0.375, 0.5977, 0.5, 0.5956, 0.0, 0.0, 0.0, 0.0, 0.4155, 0.6498, 0.0, 0.0, 0.0, 0.0, 0.4595, 0.6498, 0.5069, 0.7322, 0.4856, 0.7411, 0.4644, 0.75, 0.4595, 0.6498, 0.0, 0.0, 0.5069, 0.7322, 0.0, 0.0, 0.419, 0.419, 0.625, 0.75, 0.5, 0.5956, 0.625, 0.6035, 0.419, 0.419, 0.0, 0.0, 0.6881, 0.6893, 0.419, 0.419, 0.625, 0.6035, 0.6881, 0.625, 0.0465, 0.08136, 0.1248, 0.2037, 0.08904, 0.1453, 0.03895, 0.06959, 0.0832, 0.1248, 0.625, 0.75, 0.625, 0.75, 0.03473, 0.05209, 0.6629, 0.75, 0.695, 0.75, 0.6958, 0.75, 0.6613, 0.75, 0.09423, 0.1405, 0.6479, 0.75, 0.683, 0.75, 0.06515, 0.0963, 0.6519, 0.75, 0.6855, 0.75, 0.683, 0.75, 0.6479, 0.75, 0.3635, 0.5421, 0.625, 0.75, 0.625, 0.75, 0.3502, 0.5253, 0.7093, 0.75, 0.75, 0.75, 0.75, 0.75, 0.7093, 0.75, 0.04004, 0.06536, 0.02519, 0.04112, 0.1113, 0.2226, 0.2226, 0.4452, 0.3048, 0.4976, 0.1933, 0.3155, 0.3907, 0.6377, 0.3525, 0.5754, 0.06471, 0.1056, 0.2541, 0.4148, 0.3907, 0.6377, 0.1933, 0.3155, 0.009272, 0.01854, 0.02539, 0.05079, 0.0553, 0.1106, 0.01854, 0.03709, 0.75, 0.5, 0.733, 0.5, 0.733, 0.5, 0.75, 0.5, 0.1357, 0.2271, 0.1428, 0.2146, 0.1404, 0.2123, 0.1319, 0.2341, 0.05805, 0.1161, 0.06398, 0.128, 0.1154, 0.2307, 0.09257, 0.1851, 0.02477, 0.03942, 0.01854, 0.03709, 0.0553, 0.1106, 0.06023, 0.1035, 0.02603, 0.04336, 0.09329, 0.1523, 0.3218, 0.5253, 0.08811, 0.1462, 0.75, 0.6893, 0.0, 0.0, 0.03277, 0.03932, 0.6881, 0.6893, 0.6881, 0.625, 0.625, 0.6035, 0.625, 0.5, 0.733, 0.5, 0.7045, 0.5366, 0.7045, 0.5366, 0.733, 0.5, 0.75, 0.5, 0.75, 0.5366, 0.0, 0.0, 0.733, 0.5, 0.625, 0.5, 0.625, 0.5, 0.733, 0.5, 0.725, 0.5, 0.75, 0.5, 0.75, 0.5, 0.625, 0.5, 0.7224, 0.5, 0.725, 0.5, 0.625, 0.5, 0.625, 0.75, 0.7093, 0.75, 0.7093, 0.75, 0.625, 0.75, 0.75, 0.75, 0.7093, 0.75, 0.2903, 0.3069, 0.3069, 0.3069, 0.6855, 0.75, 0.7352, 0.75, 0.7353, 0.75, 0.683, 0.75, 0.06515, 0.0963, 0.683, 0.75, 0.7353, 0.75, 0.03099, 0.04176, 0.695, 0.75, 0.7338, 0.75, 0.7352, 0.75, 0.6958, 0.75, 0.625, 0.75, 0.419, 0.419, 0.6881, 0.6893, 0.03277, 0.03932, 0.2388, 0.2534, 0.2903, 0.3069, 0.2558, 0.3069, 0.3296, 0.3955, 0.0, 0.0, 0.01309, 0.02427, 0.007628, 0.01144, 0.0, 0.0, 0.0, 0.0, 0.0, 0.0, 0.09329, 0.1523, 0.02603, 0.04336, 0.1113, 0.2226, 0.0, 0.0, 0.0, 0.0, 0.07419, 0.2226, 0.0, 0.0, 0.009272, 0.01854, 0.01854, 0.03709, 0.0, 0.0, 0.625, 0.75, 0.7093, 0.75, 0.7093, 0.75, 0.625, 0.75, 0.5232, 0.75, 0.4504, 0.6519, 0.3907, 0.6377, 0.2541, 0.4148, 0.7093, 0.75, 0.75, 0.75, 0.75, 0.75, 0.7093, 0.75, 0.5232, 0.75, 0.625, 0.75, 0.625, 0.75, 0.4504, 0.6519, 0.06471, 0.1056, 0.1933, 0.3155, 0.04664, 0.07614, 0.0, 0.0, 0.0, 0.0, 0.0, 0.0, 0.04664, 0.07614, 0.0, 0.0, 0.0, 0.0, 0.01854, 0.03709, 0.01309, 0.02427, 0.0, 0.0, 0.03099, 0.04176, 0.02477, 0.03942, 0.06023, 0.1035, 0.06515, 0.0963, 0.4466, 0.5725, 0.1341, 0.1991, 0.1341, 0.1991, 0.4443, 0.5654, 0.3635, 0.5421, 0.3502, 0.5253, 0.3467, 0.5659, 0.3525, 0.5754, 0.2226, 0.4452, 0.1113, 0.2226, 0.07419, 0.2226, 0.1484, 0.4452, 0.2246, 0.3667, 0.1297, 0.2094, 0.1297, 0.2094, 0.2246, 0.3667, 0.5891, 0.75, 0.1437, 0.2155, 0.1437, 0.2155, 0.5891, 0.75, 0.1358, 0.2357, 0.128, 0.2559, 0.128, 0.2559, 0.1358, 0.2357, 0.5936, 0.75, 0.5891, 0.75, 0.5891, 0.75, 0.5955, 0.75, 0.1297, 0.2094, 0.03473, 0.05209, 0.03473, 0.05209, 0.1297, 0.2094, 0.08713, 0.1743, 0.04477, 0.08953, 0.03321, 0.06642, 0.08937, 0.1787, 0.1188, 0.2062, 0.1257, 0.1886, 0.1437, 0.2155, 0.1358, 0.2357, 0.3125, 0.375, 0.07183, 0.1077, 0.0, 0.0, 0.0, 0.0, 0.03321, 0.06642, 0.03895, 0.06959, 0.04641, 0.07404, 0.03094, 0.04936, 0.0, 0.0, 0.0, 0.0, 0.01736, 0.02605, 0.0, 0.0, 0.0, 0.0, 0.03094, 0.04936, 0.0, 0.0, 0.0, 0.0, 0.06791, 0.1179, 0.03473, 0.05209, 0.625, 0.75, 0.625, 0.75, 0.03473, 0.05209, 0.6156, 0.75, 0.6069, 0.75, 0.6097, 0.75, 0.6175, 0.75, 0.03959, 0.07178, 0.08904, 0.1453, 0.08904, 0.1453, 0.03895, 0.06959, 0.1437, 0.2155, 0.1358, 0.2357, 0.1358, 0.2357, 0.1437, 0.2155, 0.03839, 0.07678, 0.03923, 0.07057, 0.03959, 0.07178, 0.04477, 0.08953, 0.5891, 0.75, 0.5891, 0.75, 0.5936, 0.75, 0.5947, 0.75, 0.08904, 0.1453, 0.03959, 0.07178, 0.03923, 0.07057, 0.08904, 0.1453, 0.128, 0.2559, 0.07436, 0.1487, 0.08713, 0.1743, 0.128, 0.2559, 0.6084, 0.75, 0.5947, 0.75, 0.5936, 0.75, 0.6069, 0.75, 0.03839, 0.07678, 0.04477, 0.08953, 0.08713, 0.1743, 0.07436, 0.1487, 0.1437, 0.2155, 0.1437, 0.2155, 0.5891, 0.75, 0.5891, 0.75, 0.1297, 0.2094, 0.2246, 0.3667, 0.2246, 0.3667, 0.1297, 0.2094, 0.6069, 0.75, 0.6156, 0.75, 0.6166, 0.75, 0.6084, 0.75, 0.1248, 0.2037, 0.163, 0.2641, 0.1297, 0.2094, 0.08904, 0.1453, 0.004307, 0.00703, 0.01034, 0.01687, 0.02519, 0.04112, 0.04004, 0.06536, 0.0, 0.0, 0.0, 0.0, 0.01034, 0.01687, 0.004307, 0.00703, 0.0, 0.0, 0.0, 0.0, 0.004307, 0.00703, 0.0, 0.0, 0.0, 0.0, 0.004307, 0.00703, 0.04004, 0.06536, 0.06471, 0.1056, 0.375, 0.75, 0.2226, 0.4452, 0.1484, 0.4452, 0.25, 0.75, 0.06471, 0.1056, 0.04004, 0.06536, 0.2226, 0.4452, 0.375, 0.75, 0.02519, 0.04112, 0.01034, 0.01687, 0.0, 0.0, 0.1113, 0.2226, 0.02605, 0.03907, 0.3633, 0.436, 0.3633, 0.436, 0.02605, 0.03907, 0.03094, 0.04936, 0.0, 0.0, 0.0, 0.0, 0.03094, 0.04936, 0.3633, 0.436, 0.1077, 0.1616, 0.1077, 0.1616, 0.3633, 0.436, 0.0, 0.0, 0.01736, 0.02605, 0.3125, 0.375, 0.06791, 0.1179, 0.07183, 0.1077, 0.07183, 0.1077, 0.06791, 0.1179, 0.0, 0.0, 0.0, 0.0, 0.07183, 0.1077, 0.06791, 0.1179, 0.0, 0.0, 0.1019, 0.1768, 0.08937, 0.1787, 0.03321, 0.06642, 0.1358, 0.2357, 0.128, 0.2559, 0.08937, 0.1787, 0.1188, 0.2062, 0.3633, 0.436, 0.02605, 0.03907, 0.6175, 0.75, 0.6097, 0.75, 0.5955, 0.75, 0.5891, 0.75, 0.1437, 0.2155, 0.1077, 0.1616, 0.1019, 0.1768, 0.0, 0.0, 0.0, 0.0, 0.1019, 0.1768, 0.01736, 0.02605, 0.03094, 0.04936, 0.03094, 0.04936, 0.01736, 0.02605, 0.0, 0.0, 0.0, 0.0, 0.06791, 0.1179, 0.1019, 0.1768, 0.02605, 0.03907, 0.01736, 0.02605, 0.03094, 0.04936, 0.04641, 0.07404, 0.04641, 0.07404, 0.03094, 0.04936, 0.0, 0.0, 0.0, 0.0, 0.3633, 0.436, 0.1077, 0.1616, 0.07183, 0.1077, 0.3125, 0.375, 0.01736, 0.02605, 0.02605, 0.03907, 0.3633, 0.436, 0.3125, 0.375, 0.06791, 0.1179, 0.07183, 0.1077, 0.1077, 0.1616, 0.1019, 0.1768, 0.0, 0.0, 0.04641, 0.07404, 0.04641, 0.07404, 0.0, 0.0, 0.3125, 0.375, 0.01736, 0.02605, 0.01736, 0.02605, 0.3125, 0.375, 0.1077, 0.1616, 0.1019, 0.1768, 0.1019, 0.1768, 0.1077, 0.1616, 0.0, 0.0, 0.06791, 0.1179, 0.06791, 0.1179, 0.0, 0.0, 0.04641, 0.07404, 0.02605, 0.03907, 0.02605, 0.03907, 0.04641, 0.07404, 0.07183, 0.1077, 0.3125, 0.375, 0.3125, 0.375, 0.07183, 0.1077, 0.625, 0.75, 0.625, 0.75, 0.03473, 0.05209, 0.03473, 0.05209, 0.625, 0.75, 0.6156, 0.75, 0.6175, 0.75, 0.625, 0.75, 0.6875, 0.75, 0.7296, 0.75, 0.7338, 0.75, 0.695, 0.75, 0.6618, 0.75, 0.6875, 0.75, 0.695, 0.75, 0.6629, 0.75, 0.7296, 0.75, 0.75, 0.75, 0.75, 0.75, 0.7338, 0.75, 0.625, 0.75, 0.6166, 0.75, 0.6156, 0.75, 0.625, 0.75, 0.04477, 0.08953, 0.03959, 0.07178, 0.03895, 0.06959, 0.03321, 0.06642, 0.0, 0.0, 0.0, 0.0, 0.02603, 0.04336, 0.004813, 0.009627, 0.004813, 0.009627, 0.02603, 0.04336, 0.08811, 0.1462, 0.01318, 0.02636, 0.03013, 0.06027, 0.0465, 0.08136, 0.03895, 0.06959, 0.03321, 0.06642, 0.128, 0.2559, 0.1358, 0.2357, 0.1358, 0.2357, 0.128, 0.2559, 0.6069, 0.75, 0.5936, 0.75, 0.5955, 0.75, 0.6097, 0.75, 0.6958, 0.75, 0.7352, 0.75, 0.7352, 0.75, 0.6855, 0.75, 0.6613, 0.75, 0.6958, 0.75, 0.6855, 0.75, 0.6519, 0.75, 0.7352, 0.75, 0.75, 0.75, 0.75, 0.75, 0.7352, 0.75, 0.03473, 0.05209, 0.03473, 0.05209, 0.1297, 0.2094, 0.1297, 0.2094, 0.128, 0.2559, 0.08713, 0.1743, 0.08937, 0.1787, 0.128, 0.2559, 0.0, 0.0, 0.004813, 0.009627, 0.009272, 0.01854, 0.0, 0.0, 0.03013, 0.06027, 0.03321, 0.06642, 0.06398, 0.128, 0.05805, 0.1161, 0.004813, 0.009627, 0.01318, 0.02636, 0.02539, 0.05079, 0.009272, 0.01854, 0.3633, 0.436, 0.6097, 0.75, 0.5955, 0.75, 0.1077, 0.1616, 0.03473, 0.05209, 0.03039, 0.04558, 0.05415, 0.08638, 0.06188, 0.09872, 0.2246, 0.3667, 0.1297, 0.2094, 0.05415, 0.08638, 0.03895, 0.06959, 0.6175, 0.75, 0.02605, 0.03907, 0.03473, 0.05209, 0.625, 0.75, 0.03277, 0.03932, 0.08427, 0.09284, 0.5512, 0.6614, 0.625, 0.75, 0.08427, 0.09284, 0.1358, 0.1464, 0.4773, 0.5728, 0.5512, 0.6614, 0.1358, 0.1464, 0.1873, 0.1999, 0.4035, 0.4842, 0.4773, 0.5728, 0.1873, 0.1999, 0.2388, 0.2534, 0.3296, 0.3955, 0.4035, 0.4842, 0.0, 0.0, 0.01083, 0.02099, 0.3289, 0.6577, 0.3229, 0.6458, 0.01083, 0.02099, 0.02166, 0.04197, 0.2864, 0.5728, 0.3289, 0.6577, 0.02166, 0.04197, 0.03249, 0.06296, 0.2421, 0.4842, 0.2864, 0.5728, 0.03249, 0.06296, 0.04333, 0.08394, 0.1978, 0.3955, 0.2421, 0.4842, 0.2401, 0.7079, 0.3229, 0.6458, 0.3289, 0.6577, 0.2251, 0.6723, 0.2251, 0.6723, 0.3289, 0.6577, 0.2864, 0.5728, 0.1909, 0.5728, 0.1909, 0.5728, 0.2864, 0.5728, 0.2421, 0.4842, 0.1614, 0.4842, 0.1614, 0.4842, 0.2421, 0.4842, 0.1978, 0.3955, 0.1318, 0.3955, 0.4644, 0.75, 0.3868, 0.6256, 0.01083, 0.02099, 0.0, 0.0, 0.3868, 0.6256, 0.3092, 0.5011, 0.02166, 0.04197, 0.01083, 0.02099, 0.3092, 0.5011, 0.2316, 0.3767, 0.03249, 0.06296, 0.02166, 0.04197, 0.2316, 0.3767, 0.1541, 0.2522, 0.04333, 0.08394, 0.03249, 0.06296, 0.3101, 0.4463, 0.2792, 0.4003, 0.2792, 0.4003, 0.3101, 0.4463, 0.3101, 0.4463, 0.2589, 0.4142, 0.2994, 0.4789, 0.2994, 0.4789, 0.2994, 0.4789, 0.2589, 0.4142, 0.2526, 0.3602, 0.2201, 0.3119, 0.2201, 0.3119, 0.2526, 0.3602, 0.2526, 0.3602, 0.1831, 0.2935, 0.2233, 0.3576, 0.2233, 0.3576, 0.2233, 0.3576, 0.1831, 0.2935, 0.2558, 0.3069, 0.2186, 0.3069, 0.2763, 0.392, 0.3296, 0.3955, 0.3296, 0.3955, 0.2763, 0.392, 0.3339, 0.477, 0.4035, 0.4842, 0.4035, 0.4842, 0.3339, 0.477, 0.3916, 0.5621, 0.4773, 0.5728, 0.4773, 0.5728, 0.3916, 0.5621, 0.4492, 0.6471, 0.5512, 0.6614, 0.3069, 0.3069, 0.2903, 0.3069, 0.2388, 0.2534, 0.2455, 0.2455, 0.2455, 0.2455, 0.2388, 0.2534, 0.1873, 0.1999, 0.1842, 0.1842, 0.1842, 0.1842, 0.1873, 0.1999, 0.1358, 0.1464, 0.1228, 0.1228, 0.1228, 0.1228, 0.1358, 0.1464, 0.08427, 0.09284, 0.06139, 0.06139, 0.1475, 0.2372, 0.1051, 0.1694, 0.1029, 0.1662, 0.07647, 0.1278, 0.1541, 0.2522, 0.2201, 0.3119, 0.2526, 0.3602, 0.2763, 0.392, 0.2186, 0.3069, 0.22, 0.3115, 0.1614, 0.2389, 0.22, 0.3115, 0.2186, 0.3069, 0.1475, 0.2174, 0.2001, 0.2987, 0.1475, 0.2372, 0.1541, 0.2522, 0.2152, 0.3221, 0.2233, 0.3576, 0.1831, 0.2935, 0.1808, 0.2902, 0.1541, 0.2522, 0.2316, 0.3767, 0.2792, 0.4003, 0.3101, 0.4463, 0.3339, 0.477, 0.2763, 0.392, 0.279, 0.3997, 0.2299, 0.3449, 0.279, 0.3997, 0.2763, 0.392, 0.2152, 0.3221, 0.2667, 0.4019, 0.2233, 0.3576, 0.2316, 0.3767, 0.2828, 0.4269, 0.2994, 0.4789, 0.2589, 0.4142, 0.2565, 0.4109, 0.2316, 0.3767, 0.3092, 0.5011, 0.3383, 0.4886, 0.3696, 0.5351, 0.3916, 0.5621, 0.3339, 0.477, 0.3379, 0.4875, 0.2972, 0.4492, 0.3379, 0.4875, 0.3339, 0.477, 0.2828, 0.4269, 0.3345, 0.507, 0.2994, 0.4789, 0.3092, 0.5011, 0.3504, 0.5316, 0.3748, 0.5983, 0.3362, 0.5369, 0.3343, 0.5343, 0.3092, 0.5011, 0.3868, 0.6256, 0.3979, 0.578, 0.4277, 0.6225, 0.4492, 0.6471, 0.3916, 0.5621, 0.3974, 0.5768, 0.3659, 0.5556, 0.3974, 0.5768, 0.3916, 0.5621, 0.3504, 0.5316, 0.4013, 0.6104, 0.3748, 0.5983, 0.3868, 0.6256, 0.418, 0.6364, 0.4711, 0.7186, 0.4523, 0.7227, 0.4644, 0.75, 0.4856, 0.7411, 0.4523, 0.7227, 0.4087, 0.6532, 0.4072, 0.6513, 0.3868, 0.6256, 0.4644, 0.75, 0.4562, 0.6644, 0.4899, 0.7145, 0.5069, 0.7322, 0.4492, 0.6471, 0.4558, 0.6632, 0.4315, 0.6573, 0.4558, 0.6632, 0.4492, 0.6471, 0.418, 0.6364, 0.4325, 0.6588, 0.4711, 0.7186, 0.4899, 0.7145, 0.4562, 0.6644, 0.1626, 0.2406, 0.2001, 0.2987, 0.2526, 0.3602, 0.2201, 0.3119, 0.2312, 0.3469, 0.2667, 0.4019, 0.3101, 0.4463, 0.2792, 0.4003, 0.2986, 0.4514, 0.3345, 0.507, 0.3696, 0.5351, 0.3383, 0.4886, 0.3671, 0.5574, 0.4013, 0.6104, 0.4277, 0.6225, 0.3979, 0.578, 0.1626, 0.2406, 0.1051, 0.1694, 0.1051, 0.1694, 0.1626, 0.2406, 0.3696, 0.5351, 0.3383, 0.4886, 0.3383, 0.4886, 0.3696, 0.5351, 0.3696, 0.5351, 0.4711, 0.7186, 0.4899, 0.7145, 0.4899, 0.7145, 0.4711, 0.7186, 0.2312, 0.3469, 0.1831, 0.2935, 0.1831, 0.2935, 0.2312, 0.3469, 0.4277, 0.6225, 0.3979, 0.578, 0.3979, 0.578, 0.4277, 0.6225, 0.4277, 0.6225, 0.2001, 0.2987, 0.2526, 0.3602, 0.2526, 0.3602, 0.2001, 0.2987, 0.2986, 0.4514, 0.2589, 0.4142, 0.2589, 0.4142, 0.2986, 0.4514, 0.4087, 0.6532, 0.4523, 0.7227, 0.4523, 0.7227, 0.4523, 0.7227, 0.4087, 0.6532, 0.2667, 0.4019, 0.3101, 0.4463, 0.3101, 0.4463, 0.2667, 0.4019, 0.3671, 0.5574, 0.3362, 0.5369, 0.3362, 0.5369, 0.3671, 0.5574, 0.3345, 0.507, 0.3696, 0.5351, 0.3696, 0.5351, 0.3345, 0.507, 0.4899, 0.7145, 0.4562, 0.6644, 0.4562, 0.6644, 0.4899, 0.7145, 0.4899, 0.7145, 0.4013, 0.6104, 0.4277, 0.6225, 0.4277, 0.6225, 0.4013, 0.6104, 0.4325, 0.6588, 0.4087, 0.6532, 0.4087, 0.6532, 0.4325, 0.6588, 0.1051, 0.1694, 0.1475, 0.2372, 0.1475, 0.2372, 0.1475, 0.2372, 0.1051, 0.1694, 0.4562, 0.6644, 0.4325, 0.6588, 0.4325, 0.6588, 0.4562, 0.6644, 0.3748, 0.5983, 0.4013, 0.6104, 0.4013, 0.6104, 0.3748, 0.5983, 0.2994, 0.4789, 0.3345, 0.507, 0.3345, 0.507, 0.2994, 0.4789, 0.3979, 0.578, 0.3671, 0.5574, 0.3671, 0.5574, 0.3979, 0.578, 0.2233, 0.3576, 0.2667, 0.4019, 0.2667, 0.4019, 0.2233, 0.3576, 0.3383, 0.4886, 0.2986, 0.4514, 0.2986, 0.4514, 0.3383, 0.4886, 0.1475, 0.2372, 0.2001, 0.2987, 0.2001, 0.2987, 0.1475, 0.2372, 0.2792, 0.4003, 0.2312, 0.3469, 0.2312, 0.3469, 0.2792, 0.4003, 0.4523, 0.7227, 0.4711, 0.7186, 0.4711, 0.7186, 0.4523, 0.7227, 0.2201, 0.3119, 0.1626, 0.2406, 0.1626, 0.2406, 0.2201, 0.3119, 0.3362, 0.5369, 0.3748, 0.5983, 0.4013, 0.6104, 0.3671, 0.5574, 0.2589, 0.4142, 0.2994, 0.4789, 0.3345, 0.507, 0.2986, 0.4514, 0.1831, 0.2935, 0.2233, 0.3576, 0.2667, 0.4019, 0.2312, 0.3469, 0.1051, 0.1694, 0.1475, 0.2372, 0.2001, 0.2987, 0.1626, 0.2406, 0.4087, 0.6532, 0.4523, 0.7227, 0.4711, 0.7186, 0.4325, 0.6588, 0.4072, 0.6513, 0.4315, 0.6573, 0.418, 0.6364, 0.3868, 0.6256, 0.4899, 0.7145, 0.4711, 0.7186, 0.4856, 0.7411, 0.5069, 0.7322, 0.4277, 0.6225, 0.4013, 0.6104, 0.418, 0.6364, 0.4492, 0.6471, 0.3343, 0.5343, 0.3659, 0.5556, 0.3504, 0.5316, 0.3092, 0.5011, 0.3696, 0.5351, 0.3345, 0.507, 0.3504, 0.5316, 0.3916, 0.5621, 0.2565, 0.4109, 0.2972, 0.4492, 0.2828, 0.4269, 0.2316, 0.3767, 0.3101, 0.4463, 0.2667, 0.4019, 0.2828, 0.4269, 0.3339, 0.477, 0.1808, 0.2902, 0.2299, 0.3449, 0.2152, 0.3221, 0.1541, 0.2522, 0.2526, 0.3602, 0.2001, 0.2987, 0.2152, 0.3221, 0.2763, 0.392, 0.1029, 0.1662, 0.1614, 0.2389, 0.1475, 0.2174, 0.07647, 0.1278, 0.1051, 0.1694, 0.1626, 0.2406, 0.1614, 0.2389, 0.1029, 0.1662, 0.1831, 0.2935, 0.2312, 0.3469, 0.2299, 0.3449, 0.1808, 0.2902, 0.2589, 0.4142, 0.2986, 0.4514, 0.2972, 0.4492, 0.2565, 0.4109, 0.3362, 0.5369, 0.3671, 0.5574, 0.3659, 0.5556, 0.3343, 0.5343, 0.4087, 0.6532, 0.4325, 0.6588, 0.4315, 0.6573, 0.4072, 0.6513, 0.4325, 0.6588, 0.4562, 0.6644, 0.4558, 0.6632, 0.4315, 0.6573, 0.3671, 0.5574, 0.3979, 0.578, 0.3974, 0.5768, 0.3659, 0.5556, 0.2986, 0.4514, 0.3383, 0.4886, 0.3379, 0.4875, 0.2972, 0.4492, 0.2312, 0.3469, 0.2792, 0.4003, 0.279, 0.3997, 0.2299, 0.3449, 0.1626, 0.2406, 0.2201, 0.3119, 0.22, 0.3115, 0.1614, 0.2389, 0.4523, 0.7227, 0.4711, 0.7186, 0.4711, 0.7186, 0.4523, 0.7227, 0.1475, 0.2372, 0.2001, 0.2987, 0.2001, 0.2987, 0.1475, 0.2372, 0.2233, 0.3576, 0.2667, 0.4019, 0.2667, 0.4019, 0.2233, 0.3576, 0.2994, 0.4789, 0.3345, 0.507, 0.3345, 0.507, 0.2994, 0.4789, 0.3748, 0.5983, 0.4013, 0.6104, 0.4013, 0.6104, 0.3748, 0.5983, 0.4013, 0.6104, 0.4277, 0.6225, 0.4277, 0.6225, 0.4013, 0.6104, 0.3345, 0.507, 0.3696, 0.5351, 0.3696, 0.5351, 0.3345, 0.507, 0.2667, 0.4019, 0.3101, 0.4463, 0.3101, 0.4463, 0.2667, 0.4019, 0.2001, 0.2987, 0.2526, 0.3602, 0.2526, 0.3602, 0.2001, 0.2987, 0.4711, 0.7186, 0.4899, 0.7145, 0.4899, 0.7145, 0.4711, 0.7186, 0.4504, 0.6519, 0.3635, 0.5421, 0.3525, 0.5754, 0.3907, 0.6377, 0.625, 0.75, 0.7093, 0.75, 0.7093, 0.75, 0.625, 0.75, 0.3218, 0.5253, 0.3048, 0.4976, 0.3525, 0.5754, 0.3467, 0.5659, 0.7093, 0.75, 0.75, 0.75, 0.75, 0.75, 0.7093, 0.75, 0.4504, 0.6519, 0.625, 0.75, 0.625, 0.75, 0.3635, 0.5421, 0.1933, 0.3155, 0.3048, 0.4976, 0.08711, 0.1422, 0.04664, 0.07614, 0.0, 0.0, 0.04664, 0.07614, 0.08711, 0.1422, 0.0, 0.0, 0.1154, 0.2307, 0.06398, 0.128, 0.07436, 0.1487, 0.128, 0.2559, 0.6097, 0.75, 0.5955, 0.75, 0.5947, 0.75, 0.6084, 0.75, 0.03321, 0.06642, 0.03895, 0.06959, 0.03923, 0.07057, 0.03839, 0.07678, 0.625, 0.75, 0.6175, 0.75, 0.6166, 0.75, 0.625, 0.75, 0.2246, 0.3667, 0.1297, 0.2094, 0.1297, 0.2094, 0.2246, 0.3667, 0.5924, 0.75, 0.1379, 0.2233, 0.1437, 0.2155, 0.5891, 0.75, 0.1304, 0.2344, 0.1154, 0.2307, 0.128, 0.2559, 0.1358, 0.2357, 0.5955, 0.75, 0.5924, 0.75, 0.5891, 0.75, 0.5947, 0.75, 0.1297, 0.2094, 0.03473, 0.05209, 0.03473, 0.05209, 0.1297, 0.2094, 0.06398, 0.128, 0.03321, 0.06642, 0.03839, 0.07678, 0.07436, 0.1487, 0.03473, 0.05209, 0.625, 0.75, 0.625, 0.75, 0.03473, 0.05209, 0.6175, 0.75, 0.6097, 0.75, 0.6084, 0.75, 0.6166, 0.75, 0.03895, 0.06959, 0.08904, 0.1453, 0.08904, 0.1453, 0.03923, 0.07057, 0.1379, 0.2233, 0.1304, 0.2344, 0.1358, 0.2357, 0.1437, 0.2155, 0.01318, 0.02636, 0.02141, 0.04283, 0.04125, 0.0825, 0.02539, 0.05079, 0.6594, 0.75, 0.6613, 0.75, 0.6519, 0.75, 0.6496, 0.75, 0.01318, 0.02636, 0.08811, 0.1462, 0.06791, 0.1147, 0.02141, 0.04283, 0.6604, 0.75, 0.6618, 0.75, 0.6629, 0.75, 0.6611, 0.75, 0.3218, 0.5253, 0.3467, 0.5659, 0.2575, 0.4194, 0.2262, 0.3692, 0.06515, 0.0963, 0.06023, 0.1035, 0.08829, 0.1526, 0.09423, 0.1405, 0.02539, 0.05079, 0.04125, 0.0825, 0.08235, 0.1647, 0.0553, 0.1106, 0.06023, 0.1035, 0.0553, 0.1106, 0.08235, 0.1647, 0.08829, 0.1526, 0.6496, 0.75, 0.6519, 0.75, 0.6479, 0.75, 0.6456, 0.75, 0.0962, 0.1435, 0.6456, 0.75, 0.6479, 0.75, 0.09423, 0.1405, 0.6611, 0.75, 0.6629, 0.75, 0.6613, 0.75, 0.6594, 0.75, 0.3502, 0.5253, 0.625, 0.75, 0.625, 0.75, 0.2206, 0.3308, 0.08811, 0.1462, 0.3218, 0.5253, 0.2262, 0.3692, 0.06791, 0.1147, 0.3502, 0.5253, 0.2206, 0.3308, 0.2575, 0.4194, 0.3467, 0.5659, 0.6393, 0.75, 0.6611, 0.75, 0.6594, 0.75, 0.6347, 0.75, 0.1199, 0.1795, 0.6183, 0.75, 0.6456, 0.75, 0.0962, 0.1435, 0.6226, 0.75, 0.6496, 0.75, 0.6456, 0.75, 0.6183, 0.75, 0.6428, 0.75, 0.6604, 0.75, 0.6611, 0.75, 0.6393, 0.75, 0.6347, 0.75, 0.6594, 0.75, 0.6496, 0.75, 0.6226, 0.75, 0.02141, 0.04283, 0.02187, 0.04374, 0.04213, 0.08427, 0.04125, 0.0825, 0.02141, 0.04283, 0.06791, 0.1147, 0.06678, 0.113, 0.02187, 0.04374, 0.2262, 0.3692, 0.2575, 0.4194, 0.2525, 0.4112, 0.2208, 0.3605, 0.09423, 0.1405, 0.08829, 0.1526, 0.09019, 0.1559, 0.0962, 0.1435, 0.04125, 0.0825, 0.04213, 0.08427, 0.08418, 0.1684, 0.08235, 0.1647, 0.08829, 0.1526, 0.08235, 0.1647, 0.08418, 0.1684, 0.09019, 0.1559, 0.2206, 0.3308, 0.625, 0.75, 0.625, 0.75, 0.2133, 0.32, 0.06791, 0.1147, 0.2262, 0.3692, 0.2208, 0.3605, 0.06678, 0.113, 0.2206, 0.3308, 0.2133, 0.32, 0.2525, 0.4112, 0.2575, 0.4194, 0.6232, 0.75, 0.6347, 0.75, 0.6226, 0.75, 0.6102, 0.75, 0.6346, 0.75, 0.6428, 0.75, 0.6393, 0.75, 0.6293, 0.75, 0.6102, 0.75, 0.6226, 0.75, 0.6183, 0.75, 0.6083, 0.75, 0.1257, 0.2085, 0.6083, 0.75, 0.6183, 0.75, 0.1199, 0.1795, 0.6293, 0.75, 0.6393, 0.75, 0.6347, 0.75, 0.6232, 0.75, 0.02187, 0.04374, 0.02752, 0.05505, 0.05302, 0.106, 0.04213, 0.08427, 0.02187, 0.04374, 0.06678, 0.113, 0.05291, 0.09135, 0.02752, 0.05505, 0.2208, 0.3605, 0.2525, 0.4112, 0.1913, 0.3106, 0.1552, 0.2533, 0.0962, 0.1435, 0.09019, 0.1559, 0.113, 0.1958, 0.1199, 0.1795, 0.04213, 0.08427, 0.05302, 0.106, 0.106, 0.2121, 0.08418, 0.1684, 0.09019, 0.1559, 0.08418, 0.1684, 0.106, 0.2121, 0.113, 0.1958, 0.2133, 0.32, 0.625, 0.75, 0.625, 0.75, 0.1243, 0.1865, 0.06678, 0.113, 0.2208, 0.3605, 0.1552, 0.2533, 0.05291, 0.09135, 0.2133, 0.32, 0.1243, 0.1865, 0.1913, 0.3106, 0.2525, 0.4112, 0.6175, 0.75, 0.6293, 0.75, 0.6232, 0.75, 0.6097, 0.75, 0.1278, 0.2144, 0.1248, 0.2243, 0.1234, 0.2258, 0.1274, 0.2158, 0.5955, 0.75, 0.6102, 0.75, 0.6083, 0.75, 0.5924, 0.75, 0.625, 0.75, 0.6346, 0.75, 0.6293, 0.75, 0.6175, 0.75, 0.6097, 0.75, 0.6232, 0.75, 0.6102, 0.75, 0.5955, 0.75, 0.02752, 0.05505, 0.03013, 0.06027, 0.05805, 0.1161, 0.05302, 0.106, 0.02752, 0.05505, 0.05291, 0.09135, 0.0465, 0.08136, 0.03013, 0.06027, 0.1552, 0.2533, 0.1913, 0.3106, 0.163, 0.2641, 0.1248, 0.2037, 0.1199, 0.1795, 0.113, 0.1958, 0.1153, 0.2101, 0.1257, 0.2085, 0.05302, 0.106, 0.05805, 0.1161, 0.09257, 0.1851, 0.106, 0.2121, 0.113, 0.1958, 0.106, 0.2121, 0.09257, 0.1851, 0.1153, 0.2101, 0.1243, 0.1865, 0.625, 0.75, 0.625, 0.75, 0.0832, 0.1248, 0.05291, 0.09135, 0.1552, 0.2533, 0.1248, 0.2037, 0.0465, 0.08136, 0.1243, 0.1865, 0.0832, 0.1248, 0.163, 0.2641, 0.1913, 0.3106, 0.5741, 0.7225, 0.4453, 0.5744, 0.5924, 0.75, 0.6083, 0.75, 0.4453, 0.5744, 0.1431, 0.2149, 0.1379, 0.2233, 0.5924, 0.75, 0.1358, 0.2285, 0.1277, 0.2357, 0.1154, 0.2307, 0.1304, 0.2344, 0.1431, 0.2149, 0.1358, 0.2285, 0.1304, 0.2344, 0.1379, 0.2233, 0.1277, 0.2357, 0.1227, 0.2264, 0.09257, 0.1851, 0.1154, 0.2307, 0.1336, 0.1987, 0.5741, 0.7225, 0.6083, 0.75, 0.1257, 0.2085, 0.1265, 0.2154, 0.1336, 0.1987, 0.1257, 0.2085, 0.1153, 0.2101, 0.1227, 0.2264, 0.1265, 0.2154, 0.1153, 0.2101, 0.09257, 0.1851, 0.1274, 0.2158, 0.1234, 0.2258, 0.1302, 0.2382, 0.1319, 0.2341, 0.1341, 0.1991, 0.1274, 0.2158, 0.1319, 0.2341, 0.1404, 0.2123, 0.1404, 0.2123, 0.4352, 0.5623, 0.4443, 0.5654, 0.1341, 0.1991, 0.1428, 0.2146, 0.4352, 0.5623, 0.4352, 0.5623, 0.1404, 0.2123, 0.1341, 0.1991, 0.1278, 0.2144, 0.1274, 0.2158, 0.1341, 0.1991, 0.1248, 0.2243, 0.1277, 0.2345, 0.1302, 0.2382, 0.1234, 0.2258, 0.1277, 0.2345, 0.1357, 0.2271, 0.1319, 0.2341, 0.1302, 0.2382, 0.4352, 0.5623, 0.4466, 0.5725, 0.4443, 0.5654, 0.4352, 0.5623, 0.1248, 0.2243, 0.1278, 0.2144, 0.1265, 0.2154, 0.1227, 0.2264, 0.1278, 0.2144, 0.1341, 0.1991, 0.1336, 0.1987, 0.1265, 0.2154, 0.1341, 0.1991, 0.4466, 0.5725, 0.5741, 0.7225, 0.1336, 0.1987, 0.1277, 0.2345, 0.1248, 0.2243, 0.1227, 0.2264, 0.1277, 0.2357, 0.1428, 0.2146, 0.1357, 0.2271, 0.1358, 0.2285, 0.1431, 0.2149, 0.1357, 0.2271, 0.1277, 0.2345, 0.1277, 0.2357, 0.1358, 0.2285, 0.4352, 0.5623, 0.1428, 0.2146, 0.1431, 0.2149, 0.4453, 0.5744, 0.4466, 0.5725, 0.4352, 0.5623, 0.4453, 0.5744, 0.5741, 0.7225, 0.1358, 0.2357, 0.1437, 0.2155, 0.1437, 0.2155, 0.1358, 0.2357])
me_cube.materials.append(mat_material)
me_cube.use_remesh_preserve_volume = False
me_cube.use_remesh_preserve_attributes = False
me_cube.use_mirror_vertex_groups = False
me_cube.update()
me_cube_001 = bpy.data.meshes.new('Cube.001')
me_cube_001.from_pydata([(0.02814, 0.4187, 2.416), (0.77, 1.214, -0.4774), (0.786, -1.53, 0.7957), (0.8013, -1.53, -0.8038), (0.0, 1.0, -0.6157), (0.77, 1.202, -0.3345), (1.032, -1.636, 0.2107), (0.02122, 0.6058, 2.476), (0.7832, 0.04366, 0.819), (0.0, -1.53, -0.8553), (0.0, 1.0, 1.0), (1.0, -0.4615, -0.4187), (1.0, -0.4615, -0.1202), (0.0, -0.1546, -0.8853), (0.1097, 0.7071, 1.047), (0.1087, -0.6328, 1.124), (0.0, -0.6328, 1.124), (0.1087, 0.0, 1.161), (0.0, 0.7071, 1.047), (0.0, 0.5253, 1.35), (0.0, 0.5492, 2.283), (0.0, 0.4187, 2.416), (0.0, 0.6058, 2.476), (0.6685, 1.0, 0.7942), (0.0, -1.53, 1.047), (0.02918, 0.5576, 2.311), (0.0, 0.4659, 1.717), (0.0, 0.5041, 2.091), (0.06649, 0.08346, 1.494), (0.05113, 0.1996, 1.889), (0.0348, 0.3874, 2.245), (0.06754, 0.5253, 1.35), (0.05217, 0.4659, 1.717), (0.03584, 0.5041, 2.091), (0.06649, -0.3214, 1.485), (0.05113, -0.06716, 1.907), (0.0348, 0.2426, 2.251), (0.0, 0.2426, 2.251), (0.0, -0.06716, 1.907), (0.0, -0.3214, 1.485), (1.0, -1.53, -0.412), (0.7704, 0.08886, -0.8149), (0.9467, 0.1078, 0.1646), (1.004, -1.572, -0.2217), (2.169, -0.3018, -1.196), (2.178, -0.2971, -1.225), (2.17, -0.1889, -1.211), (2.161, -0.1935, -1.181), (1.067, -0.5834, -0.2538), (1.337, -0.6243, -0.5432), (1.613, -0.5149, -0.7576), (1.893, -0.4277, -0.9749), (1.901, -0.3878, -1.05), (1.63, -0.489, -0.8476), (1.363, -0.6167, -0.6484), (1.08, -0.5989, -0.3794), (1.131, -1.466, -0.5031), (1.417, -1.261, -0.7319), (1.681, -1.048, -0.919), (1.942, -0.7795, -1.098), (1.919, -0.7914, -1.023), (1.653, -1.062, -0.83), (1.385, -1.277, -0.6296), (1.115, -1.484, -0.3828), (0.5737, 2.135, -0.196), (0.0, 2.199, -0.3207), (0.5737, 2.106, -0.09188), (0.0, 2.596, 0.6683), (0.04455, 2.596, 0.6683), (0.3781, 3.416, 0.05407), (0.0, 3.508, 0.06103), (0.3892, 3.419, 0.08091), (0.0, 3.247, 0.5039), (0.05582, 3.247, 0.5039), (0.1475, 4.066, 0.1172), (0.0, 4.066, 0.1172), (0.1741, 4.066, 0.2029), (0.0, 4.066, 0.435), (0.1475, 4.066, 0.435), (0.7734, 0.9621, 0.0), (0.6935, 0.9621, -0.5938), (0.5432, 2.199, 0.0), (0.4924, 2.199, -0.2703), (1.018, 1.803, -0.6602), (0.9798, 1.806, -0.7061), (0.9531, 1.977, -0.5844), (0.9148, 2.004, -0.6058), (0.8377, 1.38, -0.4181), (0.6961, 1.993, -0.281), (0.8272, 1.39, -0.5346), (0.6838, 2.021, -0.3584), (0.0, 2.199, 0.7751), (0.3902, 2.199, 0.7581), (0.0, 3.508, 0.4629), (0.1275, 3.508, 0.4858), (0.0, 3.037, 0.7115), (0.0, 2.902, 0.7768), (0.01995, 2.902, 0.7768), (0.02114, 3.037, 0.7115), (0.2683, 2.798, 0.6167), (0.46, 2.978, 0.003712), (0.4531, 2.973, -0.03718), (0.0, 2.798, -0.1178), (0.05812, 2.921, 0.5804), (0.0, 2.985, 0.8155), (0.007861, 2.985, 0.8155), (0.034, 2.789, 0.7173), (0.0, 3.075, 0.6464), (0.03662, 3.075, 0.6464), (0.0, 2.789, 0.7173), (0.03504, 2.953, 0.6979), (0.2958, 3.508, 0.1693), (0.2607, 3.508, 0.09784), (0.421, 2.798, -0.09157), (0.4804, 2.798, 0.07929), (0.6452, 3.322, -0.1477), (0.6407, 3.318, -0.1746), (0.6261, 3.256, -0.1847), (0.6316, 3.259, -0.1521), (0.551, 3.112, -0.07887), (0.5187, 3.338, -0.03471), (0.5141, 3.334, -0.06155), (0.5448, 3.108, -0.1154), (0.1266, 4.506, -0.2142), (0.0, 4.506, -0.2142), (0.1235, 4.506, 0.1687), (0.0, 4.506, 0.8528), (0.1266, 4.506, 0.8528), (0.08877, 4.936, -0.5686), (0.0, 4.936, -0.5686), (0.08877, 4.936, 0.1094), (0.0, 4.936, 1.232), (0.08991, 4.936, 1.232), (0.05699, 5.292, -0.7845), (0.0, 5.292, -0.7845), (0.07606, 5.097, -0.2352), (0.0, 5.17, 1.372), (0.07072, 5.17, 1.372), (0.04653, 5.539, -0.7673), (0.0, 5.539, -0.7673), (0.04707, 5.278, -0.4289), (0.0, 5.943, 1.702), (0.0, 5.278, -0.4289), (0.08816, 5.792, 1.489), (0.0, 5.097, -0.2352), (0.0, 4.936, 0.1094), (0.0, 5.221, 0.8074), (0.0708, 5.221, 0.8075), (0.0, 5.57, 1.231), (0.09709, 5.615, 1.281), (0.0, 5.98, 1.661), (0.08722, 5.79, 1.469), (0.0, 5.557, 1.574), (0.1001, 5.604, 1.292), (0.05723, 5.558, 1.574), (0.05333, 5.943, 1.703), (0.05333, 5.98, 1.661), (0.07571, 5.57, 1.231), (0.2094, 5.717, 1.208), (0.2075, 5.739, 1.231), (0.2024, 5.745, 1.234), (0.205, 5.717, 1.203), (0.1547, 5.749, 1.334), (0.1724, 5.665, 1.233), (0.1595, 5.745, 1.332), (0.1768, 5.663, 1.236), (0.6949, -2.802, 0.6287), (0.9273, -2.802, 0.1905), (0.0, -2.802, -0.6354), (0.0, -2.802, 0.8174), (0.9273, -2.802, -0.05008), (0.4808, -3.711, 0.4725), (0.674, -3.646, 0.1554), (0.0, -3.711, 0.4995), (0.1737, -4.365, 0.2344), (0.1552, -4.331, 0.0762), (0.2133, -4.365, 0.1684), (0.0, -4.365, 0.05387), (0.0, -4.365, 0.2572), (0.821, -2.257, -0.6517), (0.9828, -2.257, -0.2988), (1.0, -2.276, -0.1446), (0.9885, -2.289, 0.2099), (0.7837, -2.257, 0.7075), (0.0, -2.257, 0.9113), (0.0, -4.428, 0.1722), (0.0, -3.972, -0.1144), (0.3896, -3.972, -0.1144), (0.5077, -3.972, 0.1692), (0.3771, -4.005, 0.3772), (0.0, -4.005, 0.378), (0.0, -3.316, -0.4626), (0.9087, -2.802, -0.2642), (0.7577, -2.802, -0.574), (0.5548, -3.229, -0.4508), (0.0, -3.488, -0.3856), (0.3868, -3.422, -0.3571), (0.5932, -3.42, 0.5274), (0.0, -3.42, 0.6016), (0.685, -3.405, -0.1221), (0.0, -2.211, -0.7426), (0.8043, -0.3459, 0.8205), (1.012, -0.2908, 0.2185), (0.7966, -0.3234, -0.8451), (0.0, -0.8875, -0.8703), (0.0, -3.559, -0.2916), (0.2955, -3.504, -0.2911), (0.7847, -2.988, -0.313), (0.8007, -3.411, 0.173), (0.5397, -3.646, -0.1606), (0.0, -3.629, -0.1656), (0.0, -3.042, -0.2661), (0.0, -3.412, -0.1293), (0.0, -3.402, -0.4241), (0.4708, -3.326, -0.404), (0.5969, -3.257, -0.2667), (0.0, -3.299, -0.2504)], [], [(52, 51, 47, 46), (80, 79, 42, 41), (79, 23, 8, 42), (4, 80, 41, 13), (33, 27, 20, 25), (30, 33, 25, 7), (36, 30, 7, 0), (37, 36, 0, 21), (25, 20, 22, 7), (7, 22, 21, 0), (18, 14, 23, 10), (14, 17, 8, 23), (16, 15, 34, 39), (39, 34, 35, 38), (38, 35, 36, 37), (15, 17, 28, 34), (34, 28, 29, 35), (35, 29, 30, 36), (17, 14, 31, 28), (28, 31, 32, 29), (29, 32, 33, 30), (14, 18, 19, 31), (31, 19, 26, 32), (32, 26, 27, 33), (60, 59, 45, 44), (46, 47, 44, 45), (59, 52, 46, 45), (51, 60, 44, 47), (40, 56, 63, 43), (48, 63, 62, 49), (49, 62, 61, 50), (50, 61, 60, 51), (43, 63, 48, 12), (56, 55, 54, 57), (57, 54, 53, 58), (48, 55, 11, 12), (63, 56, 57, 62), (62, 57, 58, 61), (61, 58, 59, 60), (55, 56, 40, 11), (55, 48, 49, 54), (54, 49, 50, 53), (53, 50, 51, 52), (58, 53, 52, 59), (88, 87, 83, 85), (10, 23, 92, 91), (23, 79, 81, 92), (80, 4, 65, 82), (108, 107, 95, 98), (120, 119, 118, 115), (99, 114, 111, 94), (113, 102, 70, 112), (93, 94, 78, 77), (111, 112, 74, 76), (94, 111, 76, 78), (112, 70, 75, 74), (1, 5, 79, 80), (66, 64, 82, 81), (5, 66, 81, 79), (64, 1, 80, 82), (83, 84, 86, 85), (87, 89, 84, 83), (89, 90, 86, 84), (90, 88, 85, 86), (64, 66, 88, 90), (1, 64, 90, 89), (5, 1, 89, 87), (66, 5, 87, 88), (68, 67, 91, 92), (72, 73, 94, 93), (103, 68, 92, 99), (104, 105, 98, 95), (110, 108, 98, 105), (109, 106, 97, 96), (106, 110, 105, 97), (96, 97, 105, 104), (73, 103, 99, 94), (82, 65, 102, 113), (92, 81, 114, 99), (81, 82, 113, 114), (68, 103, 110, 106), (67, 68, 106, 109), (103, 73, 108, 110), (73, 72, 107, 108), (71, 69, 112, 111), (69, 101, 113, 112), (100, 71, 111, 114), (101, 100, 114, 113), (118, 117, 116, 115), (121, 120, 115, 116), (119, 122, 117, 118), (122, 121, 116, 117), (101, 69, 121, 122), (100, 101, 122, 119), (69, 71, 120, 121), (71, 100, 119, 120), (78, 76, 125, 127), (74, 75, 124, 123), (77, 78, 127, 126), (76, 74, 123, 125), (126, 127, 132, 131), (125, 123, 128, 130), (127, 125, 130, 132), (123, 124, 129, 128), (131, 132, 137, 136), (130, 128, 133, 135), (128, 129, 134, 133), (135, 133, 138, 140), (133, 134, 139, 138), (140, 138, 139, 142), (135, 140, 142, 144), (130, 135, 144, 145), (146, 147, 130, 145), (130, 147, 137, 132), (154, 155, 141, 152), (148, 157, 147, 146), (157, 154, 137, 147), (150, 156, 157, 148), (141, 155, 156, 150), (137, 154, 152, 136), (163, 162, 160, 161), (153, 143, 155, 154), (151, 149, 157, 156), (143, 151, 156, 155), (149, 153, 154, 157), (158, 161, 160, 159), (162, 164, 159, 160), (164, 165, 158, 159), (165, 163, 161, 158), (153, 149, 163, 165), (143, 153, 165, 164), (151, 143, 164, 162), (149, 151, 162, 163), (197, 198, 173, 171), (167, 166, 197, 208), (186, 187, 175, 177), (188, 189, 174, 176), (189, 190, 178, 174), (174, 178, 185, 176), (177, 175, 176, 185), (171, 173, 190, 189), (172, 171, 189, 188), (176, 175, 187, 188), (166, 169, 198, 197), (193, 194, 191, 168), (213, 214, 196, 195), (172, 208, 197, 171), (214, 215, 206, 196), (169, 166, 183, 184), (24, 184, 183, 2), (166, 167, 182, 183), (183, 182, 6, 2), (167, 170, 181, 182), (181, 43, 6, 182), (170, 192, 180, 181), (43, 181, 180, 40), (9, 3, 179, 200), (168, 200, 179, 193), (192, 193, 179, 180), (40, 180, 179, 3), (13, 41, 203, 204), (9, 204, 203, 3), (3, 203, 11, 40), (41, 42, 202, 203), (11, 203, 202, 12), (6, 43, 12, 202), (6, 202, 201, 2), (42, 8, 201, 202), (15, 201, 8, 17), (16, 24, 2, 15), (15, 2, 201), (205, 195, 196, 206), (172, 188, 187, 209), (167, 208, 199, 170), (199, 208, 172, 209), (170, 199, 207, 192), (192, 207, 194, 193), (187, 186, 210, 209), (210, 212, 199, 209), (215, 216, 205, 206), (211, 207, 199, 212), (207, 211, 216, 215), (194, 207, 215, 214), (191, 194, 214, 213)])
_uv = me_cube_001.uv_layers.new(name='UVMap')
_uv.uv.foreach_set('vector', [0.4155, 0.6498, 0.4595, 0.6498, 0.4595, 0.6498, 0.4155, 0.6498, 0.375, 0.5, 0.5, 0.5, 0.5, 0.5956, 0.375, 0.5977, 0.5, 0.5, 0.625, 0.5, 0.625, 0.6035, 0.5, 0.5956, 0.25, 0.5, 0.375, 0.5, 0.375, 0.5977, 0.25, 0.625, 0.7045, 0.5366, 0.75, 0.5366, 0.75, 0.5366, 0.7045, 0.5366, 0.6881, 0.625, 0.7045, 0.5366, 0.7045, 0.5366, 0.6881, 0.625, 0.6881, 0.6893, 0.6881, 0.625, 0.6881, 0.625, 0.6881, 0.6893, 0.75, 0.6893, 0.6881, 0.6893, 0.6881, 0.6893, 0.75, 0.6893, 0.7045, 0.5366, 0.75, 0.5366, 0.75, 0.625, 0.6881, 0.625, 0.6881, 0.625, 0.75, 0.625, 0.75, 0.6893, 0.6881, 0.6893, 0.75, 0.5366, 0.7045, 0.5366, 0.625, 0.5, 0.75, 0.5, 0.7045, 0.5366, 0.6881, 0.625, 0.625, 0.6035, 0.625, 0.5, 0.75, 0.6893, 0.6881, 0.6893, 0.6881, 0.6893, 0.75, 0.6893, 0.75, 0.6893, 0.6881, 0.6893, 0.6881, 0.6893, 0.75, 0.6893, 0.75, 0.6893, 0.6881, 0.6893, 0.6881, 0.6893, 0.75, 0.6893, 0.6881, 0.6893, 0.6881, 0.625, 0.6881, 0.625, 0.6881, 0.6893, 0.6881, 0.6893, 0.6881, 0.625, 0.6881, 0.625, 0.6881, 0.6893, 0.6881, 0.6893, 0.6881, 0.625, 0.6881, 0.625, 0.6881, 0.6893, 0.6881, 0.625, 0.7045, 0.5366, 0.7045, 0.5366, 0.6881, 0.625, 0.6881, 0.625, 0.7045, 0.5366, 0.7045, 0.5366, 0.6881, 0.625, 0.6881, 0.625, 0.7045, 0.5366, 0.7045, 0.5366, 0.6881, 0.625, 0.7045, 0.5366, 0.75, 0.5366, 0.75, 0.5366, 0.7045, 0.5366, 0.7045, 0.5366, 0.75, 0.5366, 0.75, 0.5366, 0.7045, 0.5366, 0.7045, 0.5366, 0.75, 0.5366, 0.75, 0.5366, 0.7045, 0.5366, 0.0, 0.0, 0.0, 0.0, 0.0, 0.0, 0.0, 0.0, 0.4155, 0.6498, 0.4595, 0.6498, 0.4595, 0.75, 0.4155, 0.75, 0.4155, 0.75, 0.4155, 0.6498, 0.4155, 0.6498, 0.4155, 0.75, 0.4595, 0.6498, 0.4595, 0.75, 0.4595, 0.75, 0.4595, 0.6498, 0.0, 0.0, 0.0, 0.0, 0.0, 0.0, 0.0, 0.0, 0.4595, 0.6498, 0.4595, 0.75, 0.4595, 0.75, 0.4595, 0.6498, 0.4595, 0.6498, 0.4595, 0.75, 0.4595, 0.75, 0.4595, 0.6498, 0.4595, 0.6498, 0.4595, 0.75, 0.4595, 0.75, 0.4595, 0.6498, 0.4644, 0.75, 0.4595, 0.75, 0.4595, 0.6498, 0.4595, 0.6498, 0.4155, 0.75, 0.4155, 0.6498, 0.4155, 0.6498, 0.4155, 0.75, 0.4155, 0.75, 0.4155, 0.6498, 0.4155, 0.6498, 0.4155, 0.75, 0.4595, 0.6498, 0.4155, 0.6498, 0.4155, 0.6498, 0.4595, 0.6498, 0.0, 0.0, 0.0, 0.0, 0.0, 0.0, 0.0, 0.0, 0.0, 0.0, 0.0, 0.0, 0.0, 0.0, 0.0, 0.0, 0.0, 0.0, 0.0, 0.0, 0.0, 0.0, 0.0, 0.0, 0.4155, 0.6498, 0.4155, 0.75, 0.4155, 0.75, 0.4155, 0.6498, 0.4155, 0.6498, 0.4595, 0.6498, 0.4595, 0.6498, 0.4155, 0.6498, 0.4155, 0.6498, 0.4595, 0.6498, 0.4595, 0.6498, 0.4155, 0.6498, 0.4155, 0.6498, 0.4595, 0.6498, 0.4595, 0.6498, 0.4155, 0.6498, 0.4155, 0.75, 0.4155, 0.6498, 0.4155, 0.6498, 0.4155, 0.75, 0.4548, 0.5, 0.4736, 0.5, 0.4736, 0.5, 0.4548, 0.5, 0.75, 0.5, 0.625, 0.5, 0.625, 0.5, 0.75, 0.5, 0.625, 0.5, 0.5, 0.5, 0.5, 0.5, 0.625, 0.5, 0.375, 0.5, 0.25, 0.5, 0.25, 0.5, 0.375, 0.5, 0.7198, 0.5, 0.75, 0.5, 0.75, 0.5, 0.7198, 0.5, 0.453, 0.5, 0.4658, 0.5, 0.4606, 0.5, 0.453, 0.5, 0.625, 0.5, 0.5, 0.5, 0.5, 0.5, 0.625, 0.5, 0.375, 0.5, 0.25, 0.5, 0.25, 0.5, 0.375, 0.5, 0.75, 0.5, 0.625, 0.5, 0.625, 0.5, 0.75, 0.5, 0.5, 0.5, 0.375, 0.5, 0.375, 0.5, 0.5, 0.5, 0.625, 0.5, 0.5, 0.5, 0.5, 0.5, 0.625, 0.5, 0.375, 0.5, 0.25, 0.5, 0.25, 0.5, 0.375, 0.5, 0.4017, 0.5, 0.4736, 0.5, 0.5, 0.5, 0.375, 0.5, 0.4548, 0.5, 0.4205, 0.5, 0.375, 0.5, 0.5, 0.5, 0.4736, 0.5, 0.4548, 0.5, 0.5, 0.5, 0.5, 0.5, 0.4205, 0.5, 0.4017, 0.5, 0.375, 0.5, 0.375, 0.5, 0.4736, 0.5, 0.4017, 0.5, 0.4205, 0.5, 0.4548, 0.5, 0.4736, 0.5, 0.4017, 0.5, 0.4017, 0.5, 0.4736, 0.5, 0.4017, 0.5, 0.4205, 0.5, 0.4205, 0.5, 0.4017, 0.5, 0.4205, 0.5, 0.4548, 0.5, 0.4548, 0.5, 0.4205, 0.5, 0.4205, 0.5, 0.4548, 0.5, 0.4548, 0.5, 0.4205, 0.5, 0.4017, 0.5, 0.4205, 0.5, 0.4205, 0.5, 0.4017, 0.5, 0.4736, 0.5, 0.4017, 0.5, 0.4017, 0.5, 0.4736, 0.5, 0.4548, 0.5, 0.4736, 0.5, 0.4736, 0.5, 0.4548, 0.5, 0.725, 0.5, 0.75, 0.5, 0.75, 0.5, 0.625, 0.5, 0.75, 0.5, 0.7198, 0.5, 0.625, 0.5, 0.75, 0.5, 0.7224, 0.5, 0.725, 0.5, 0.625, 0.5, 0.625, 0.5, 0.75, 0.5, 0.7224, 0.5, 0.7198, 0.5, 0.75, 0.5, 0.7224, 0.5, 0.7198, 0.5, 0.7198, 0.5, 0.7224, 0.5, 0.75, 0.5, 0.725, 0.5, 0.725, 0.5, 0.75, 0.5, 0.725, 0.5, 0.7224, 0.5, 0.7224, 0.5, 0.725, 0.5, 0.75, 0.5, 0.725, 0.5, 0.7224, 0.5, 0.75, 0.5, 0.7198, 0.5, 0.7224, 0.5, 0.625, 0.5, 0.625, 0.5, 0.375, 0.5, 0.25, 0.5, 0.25, 0.5, 0.375, 0.5, 0.625, 0.5, 0.5, 0.5, 0.5, 0.5, 0.625, 0.5, 0.5, 0.5, 0.375, 0.5, 0.375, 0.5, 0.5, 0.5, 0.725, 0.5, 0.7224, 0.5, 0.7224, 0.5, 0.725, 0.5, 0.75, 0.5, 0.725, 0.5, 0.725, 0.5, 0.75, 0.5, 0.7224, 0.5, 0.7198, 0.5, 0.7198, 0.5, 0.7224, 0.5, 0.7198, 0.5, 0.75, 0.5, 0.75, 0.5, 0.7198, 0.5, 0.453, 0.5, 0.4223, 0.5, 0.375, 0.5, 0.5, 0.5, 0.4223, 0.5, 0.4035, 0.5, 0.375, 0.5, 0.375, 0.5, 0.4716, 0.5, 0.453, 0.5, 0.5, 0.5, 0.5, 0.5, 0.4035, 0.5, 0.4716, 0.5, 0.5, 0.5, 0.375, 0.5, 0.4606, 0.5, 0.4146, 0.5, 0.4223, 0.5, 0.453, 0.5, 0.4223, 0.5, 0.453, 0.5, 0.453, 0.5, 0.4223, 0.5, 0.4658, 0.5, 0.4094, 0.5, 0.4146, 0.5, 0.4606, 0.5, 0.4094, 0.5, 0.4223, 0.5, 0.4223, 0.5, 0.4146, 0.5, 0.4035, 0.5, 0.4223, 0.5, 0.4223, 0.5, 0.4094, 0.5, 0.4716, 0.5, 0.4035, 0.5, 0.4094, 0.5, 0.4658, 0.5, 0.4223, 0.5, 0.453, 0.5, 0.453, 0.5, 0.4223, 0.5, 0.453, 0.5, 0.4716, 0.5, 0.4658, 0.5, 0.453, 0.5, 0.625, 0.5, 0.5, 0.5, 0.5, 0.5, 0.625, 0.5, 0.375, 0.5, 0.25, 0.5, 0.25, 0.5, 0.375, 0.5, 0.75, 0.5, 0.625, 0.5, 0.625, 0.5, 0.75, 0.5, 0.5, 0.5, 0.375, 0.5, 0.375, 0.5, 0.5, 0.5, 0.75, 0.5, 0.625, 0.5, 0.625, 0.5, 0.75, 0.5, 0.5, 0.5, 0.375, 0.5, 0.375, 0.5, 0.5, 0.5, 0.625, 0.5, 0.5, 0.5, 0.5, 0.5, 0.625, 0.5, 0.375, 0.5, 0.25, 0.5, 0.25, 0.5, 0.375, 0.5, 0.75, 0.5, 0.625, 0.5, 0.625, 0.5, 0.75, 0.5, 0.5, 0.5, 0.375, 0.5, 0.375, 0.5, 0.5, 0.5, 0.375, 0.5, 0.25, 0.5, 0.25, 0.5, 0.375, 0.5, 0.5, 0.5, 0.375, 0.5, 0.375, 0.5, 0.5, 0.5, 0.375, 0.5, 0.25, 0.5, 0.25, 0.5, 0.375, 0.5, 0.5, 0.5, 0.375, 0.5, 0.25, 0.5, 0.0, 0.0, 0.5, 0.5, 0.5, 0.5, 0.0, 0.0, 0.0, 0.0, 0.5, 0.5, 0.5, 0.5, 0.0, 0.0, 0.0, 0.0, 0.0, 0.0, 0.25, 0.25, 0.5, 0.5, 0.0, 0.0, 0.5, 0.5, 0.25, 0.25, 0.625, 0.5, 0.625, 0.5, 0.3802, 0.3042, 0.0, 0.0, 0.0, 0.0, 0.4563, 0.3042, 0.0, 0.0, 0.1697, 0.1697, 0.25, 0.25, 0.0, 0.0, 0.1697, 0.1697, 0.3802, 0.3042, 0.625, 0.5, 0.25, 0.25, 0.0, 0.0, 0.0241, 0.0241, 0.1697, 0.1697, 0.0, 0.0, 0.0, 0.0, 0.0, 0.0, 0.0241, 0.0241, 0.0, 0.0, 0.625, 0.5, 0.3802, 0.3042, 0.4563, 0.3042, 0.75, 0.5, 0.1831, 0.1748, 0.0288, 0.02677, 0.0288, 0.02677, 0.1831, 0.1748, 0.3389, 0.2739, 0.0267, 0.02401, 0.0, 0.0, 0.3802, 0.3042, 0.0288, 0.02677, 0.1831, 0.1748, 0.1697, 0.1697, 0.0241, 0.0241, 0.0267, 0.02401, 0.0288, 0.02677, 0.0241, 0.0241, 0.0, 0.0, 0.1831, 0.1748, 0.3389, 0.2739, 0.3802, 0.3042, 0.1697, 0.1697, 0.3389, 0.2739, 0.1831, 0.1748, 0.0288, 0.02677, 0.02761, 0.0252, 0.0288, 0.02677, 0.0267, 0.02401, 0.02761, 0.0252, 0.0288, 0.02677, 0.0267, 0.02401, 0.2794, 0.2282, 0.3389, 0.2739, 0.02761, 0.0252, 0.2794, 0.2282, 0.1831, 0.1748, 0.1831, 0.1748, 0.3389, 0.2739, 0.3389, 0.2739, 0.1831, 0.1748, 0.1831, 0.1748, 0.2794, 0.2282, 0.0267, 0.02401, 0.3389, 0.2739, 0.2794, 0.2282, 0.0267, 0.02401, 0.0288, 0.02677, 0.0267, 0.02401, 0.0267, 0.02401, 0.0288, 0.02677, 0.1831, 0.1748, 0.0288, 0.02677, 0.0288, 0.02677, 0.1831, 0.1748, 0.625, 0.75, 0.75, 0.75, 0.75, 0.75, 0.625, 0.75, 0.5, 0.75, 0.625, 0.75, 0.625, 0.75, 0.0, 0.0, 0.25, 0.75, 0.375, 0.75, 0.375, 0.75, 0.25, 0.75, 0.5, 0.75, 0.625, 0.75, 0.625, 0.75, 0.5, 0.75, 0.625, 0.75, 0.75, 0.75, 0.75, 0.75, 0.625, 0.75, 0.625, 0.75, 0.75, 0.75, 0.0, 0.0, 0.5, 0.75, 0.25, 0.75, 0.375, 0.75, 0.5, 0.75, 0.0, 0.0, 0.625, 0.75, 0.75, 0.75, 0.75, 0.75, 0.625, 0.75, 0.5, 0.75, 0.625, 0.75, 0.625, 0.75, 0.5, 0.75, 0.5, 0.75, 0.375, 0.75, 0.375, 0.75, 0.5, 0.75, 0.625, 0.75, 0.75, 0.75, 0.75, 0.75, 0.625, 0.75, 0.375, 0.75, 0.0, 0.0, 0.0, 0.0, 0.25, 0.75, 0.0, 0.0, 0.0, 0.0, 0.0, 0.0, 0.0, 0.0, 0.5, 0.75, 0.0, 0.0, 0.625, 0.75, 0.625, 0.75, 0.0, 0.0, 0.0, 0.0, 0.0, 0.0, 0.0, 0.0, 0.75, 0.75, 0.625, 0.75, 0.0, 0.0, 0.0, 0.0, 0.75, 0.75, 0.0, 0.0, 0.0, 0.0, 0.625, 0.75, 0.625, 0.75, 0.5, 0.75, 0.0, 0.0, 0.0, 0.0, 0.0, 0.0, 0.0, 0.0, 0.5, 0.75, 0.625, 0.75, 0.5, 0.75, 0.4595, 0.75, 0.0, 0.0, 0.0, 0.0, 0.0, 0.0, 0.4644, 0.75, 0.5, 0.75, 0.0, 0.0, 0.4595, 0.75, 0.0, 0.0, 0.0, 0.0, 0.0, 0.0, 0.4644, 0.75, 0.0, 0.0, 0.0, 0.0, 0.0, 0.0, 0.25, 0.75, 0.375, 0.75, 0.0, 0.0, 0.0, 0.0, 0.25, 0.75, 0.0, 0.0, 0.0, 0.0, 0.375, 0.75, 0.0, 0.0, 0.375, 0.75, 0.0, 0.0, 0.0, 0.0, 0.0, 0.0, 0.0, 0.0, 0.0, 0.0, 0.375, 0.75, 0.25, 0.625, 0.375, 0.5977, 0.0, 0.0, 0.0, 0.0, 0.25, 0.75, 0.0, 0.0, 0.0, 0.0, 0.375, 0.75, 0.375, 0.75, 0.0, 0.0, 0.4155, 0.6498, 0.4155, 0.75, 0.375, 0.5977, 0.5, 0.5956, 0.0, 0.0, 0.0, 0.0, 0.4155, 0.6498, 0.0, 0.0, 0.0, 0.0, 0.4595, 0.6498, 0.5, 0.75, 0.4644, 0.75, 0.4595, 0.6498, 0.0, 0.0, 0.5, 0.75, 0.0, 0.0, 0.419, 0.419, 0.625, 0.75, 0.5, 0.5956, 0.625, 0.6035, 0.419, 0.419, 0.0, 0.0, 0.6881, 0.6893, 0.419, 0.419, 0.625, 0.6035, 0.6881, 0.625, 0.75, 0.6893, 0.75, 0.75, 0.625, 0.75, 0.6881, 0.6893, 0.6881, 0.6893, 0.625, 0.75, 0.419, 0.419, 0.0, 0.0, 0.0, 0.0, 0.0, 0.0, 0.0, 0.0, 0.5, 0.75, 0.5, 0.75, 0.375, 0.75, 0.0, 0.0, 0.5, 0.75, 0.0, 0.0, 0.0, 0.0, 0.4595, 0.75, 0.0, 0.0, 0.0, 0.0, 0.5, 0.75, 0.0, 0.0, 0.4595, 0.75, 0.0, 0.0, 0.0, 0.0, 0.0, 0.0, 0.0, 0.0, 0.0, 0.0, 0.0, 0.0, 0.375, 0.75, 0.375, 0.75, 0.25, 0.75, 0.0, 0.0, 0.0, 0.0, 0.0, 0.0, 0.0, 0.0, 0.0, 0.0, 0.0, 0.0, 0.0, 0.0, 0.0, 0.0, 0.0, 0.0, 0.0, 0.0, 0.0, 0.0, 0.0, 0.0, 0.0, 0.0, 0.0, 0.0, 0.0, 0.0, 0.0, 0.0, 0.0, 0.0, 0.0, 0.0, 0.0, 0.0, 0.0, 0.0, 0.0, 0.0, 0.0, 0.0, 0.0, 0.0, 0.0, 0.0, 0.0, 0.0, 0.0, 0.0])
me_cube_001.materials.append(mat_material)
me_cube_001.use_remesh_preserve_volume = False
me_cube_001.use_remesh_preserve_attributes = False
me_cube_001.use_mirror_vertex_groups = False
me_cube_001.update()
me_cube_002 = bpy.data.meshes.new('Cube.002')
me_cube_002.from_pydata([(0.0, -0.4992, -0.0303), (0.2618, -0.3408, -0.03007), (0.7525, 0.3052, -0.05224), (0.4295, -0.1623, -0.02665), (0.5802, -0.001668, -0.02465), (0.3456, -0.2515, -0.02972), (0.6664, 0.1535, -0.0322), (0.1309, -0.4169, -0.02808), (0.5049, -0.083, -0.02295), (0.0, -0.5028, -0.007467), (0.231, -0.3485, -0.005297), (0.7192, 0.2857, -0.02622), (0.3954, -0.1771, -0.002852), (0.5472, -0.01788, 0.003923), (0.32, -0.2626, -0.006123), (0.6367, 0.1346, -0.007548), (0.1284, -0.4106, -0.004232), (0.4756, -0.09557, 0.0002131), (0.0, -0.4992, -0.0303), (0.1951, -0.3365, -0.03007), (0.6858, 0.3052, -0.05224), (0.3628, -0.1623, -0.02665), (0.5135, -0.001668, -0.02465), (0.2789, -0.2515, -0.02972), (0.5997, 0.1535, -0.0322), (0.06418, -0.4127, -0.02746), (0.4382, -0.083, -0.02295), (0.0, -0.4419, -0.02683), (0.1976, -0.3464, -0.00405), (0.6974, 0.2857, -0.0254), (0.3692, -0.1771, -0.001872), (0.5196, -0.01788, 0.004955), (0.2836, -0.2626, -0.004724), (0.6099, 0.1345, -0.006548), (0.095, -0.4087, -0.002689), (0.4436, -0.09557, 0.001411), (0.0, -0.4459, -0.001527), (0.0, -0.5028, -0.007467), (0.1019, -0.428, -0.0046), (0.0, -0.4459, -0.001527), (0.06587, -0.4259, -0.003133), (0.1309, -0.4205, -0.005244), (0.009156, -0.4863, -0.0063), (0.06418, -0.4166, -0.002159), (0.009164, -0.4517, -0.002525), (0.1309, -0.4205, -0.005244), (0.2573, -0.3293, -0.006363), (0.06418, -0.4166, -0.002159), (0.2201, -0.3269, -0.005009), (0.2618, -0.3408, -0.006969), (0.3393, -0.2368, -0.003086), (0.1951, -0.3365, -0.004475), (0.3131, -0.2368, -0.002106), (0.3456, -0.2515, -0.006619), (0.4241, -0.1497, -0.002316), (0.2789, -0.2515, -0.004126), (0.3921, -0.1497, -0.001118), (0.4295, -0.1623, -0.003551), (0.4988, -0.06882, 0.001545), (0.3628, -0.1623, -0.001057), (0.4712, -0.06882, 0.002576), (0.5049, -0.083, 0.0001518), (0.57, 0.0143, -0.001694), (0.4382, -0.083, 0.002646), (0.5432, 0.01424, -0.000694), (0.5802, -0.0031, -0.001589), (0.6548, 0.1703, -0.01389), (0.5135, -0.003255, 0.0009001), (0.633, 0.1703, -0.01308), (0.6664, 0.1521, -0.009142), (0.7525, 0.3052, -0.02914), (0.5997, 0.1519, -0.006653), (0.6858, 0.3052, -0.02665), (0.03936, -0.4948, 0.03371), (0.03936, -0.4938, 0.03383), (0.04323, -0.4923, 0.03379), (0.04268, -0.4923, 0.03379), (0.1556, -0.4198, 0.04333), (0.1609, -0.4165, 0.04294), (0.1553, -0.4197, 0.04334), (0.1605, -0.4165, 0.04295), (0.2642, -0.3358, 0.03843), (0.2673, -0.3324, 0.03844), (0.2632, -0.3357, 0.03847), (0.2664, -0.3324, 0.03848), (0.3481, -0.247, 0.04152), (0.3508, -0.2441, 0.04153), (0.3479, -0.247, 0.04153), (0.3506, -0.2441, 0.04154), (0.4281, -0.1625, 0.04349), (0.4304, -0.16, 0.04361), (0.4274, -0.1625, 0.04351), (0.4298, -0.16, 0.04363), (0.5034, -0.08312, 0.0472), (0.5055, -0.08084, 0.04731), (0.5031, -0.08312, 0.04721), (0.5052, -0.08084, 0.04732), (0.5834, 0.02969, 0.03774), (0.5872, 0.03657, 0.0374), (0.5829, 0.02969, 0.03776), (0.5867, 0.03657, 0.03742), (0.6695, 0.1861, 0.02471), (0.6731, 0.1926, 0.02401), (0.6693, 0.1861, 0.02472), (0.6729, 0.1926, 0.02402), (0.03313, -0.4933, 0.02408), (0.03313, -0.4854, 0.02494), (0.0542, -0.48, 0.02447), (0.04602, -0.4795, 0.0248), (0.1502, -0.4187, 0.03352), (0.1735, -0.4042, 0.0318), (0.1426, -0.4182, 0.03381), (0.1659, -0.4037, 0.03208), (0.2624, -0.3348, 0.02794), (0.2766, -0.3197, 0.02799), (0.2539, -0.3343, 0.02824), (0.2684, -0.3197, 0.02831), (0.3459, -0.2454, 0.03106), (0.3587, -0.2319, 0.03111), (0.34, -0.2454, 0.03128), (0.3527, -0.2319, 0.03133), (0.4267, -0.1605, 0.0328), (0.4384, -0.1482, 0.03337), (0.4195, -0.1605, 0.03307), (0.4311, -0.1482, 0.03365), (0.5019, -0.08086, 0.03654), (0.5129, -0.06928, 0.03708), (0.4957, -0.08086, 0.03677), (0.5067, -0.06928, 0.03731), (0.5805, 0.02701, 0.02821), (0.5957, 0.05434, 0.02688), (0.5744, 0.02699, 0.02844), (0.5896, 0.05432, 0.02711), (0.6664, 0.1831, 0.01534), (0.681, 0.2094, 0.01254), (0.6614, 0.1831, 0.01552), (0.676, 0.2094, 0.01272)], [], [(0, 7, 45, 9), (1, 5, 53, 49), (7, 1, 49, 45), (5, 3, 57, 53), (3, 8, 61, 57), (4, 6, 69, 65), (8, 4, 65, 61), (6, 2, 70, 69), (7, 0, 18, 27, 25), (5, 1, 19, 23), (1, 7, 25, 19), (3, 5, 23, 21), (8, 3, 21, 26), (6, 4, 22, 24), (4, 8, 26, 22), (2, 6, 24, 20), (22, 26, 63, 67), (20, 24, 71, 72), (25, 27, 36, 47), (23, 19, 51, 55), (19, 25, 47, 51), (21, 23, 55, 59), (26, 21, 59, 63), (24, 22, 67, 71), (58, 13, 126, 125), (12, 30, 120, 118), (30, 52, 119, 120), (34, 16, 109, 111), (64, 62, 129, 131), (50, 12, 118, 117), (10, 28, 112, 110), (47, 36, 39, 43), (2, 20, 72, 70), (15, 33, 132, 130), (9, 45, 41, 37), (45, 47, 43, 41), (38, 42, 37, 41), (44, 40, 43, 39), (40, 38, 41, 43), (42, 44, 39, 37), (10, 16, 45, 49), (34, 28, 51, 47), (28, 10, 49, 51), (16, 34, 47, 45), (14, 46, 49, 53), (48, 32, 55, 51), (32, 14, 53, 55), (46, 48, 51, 49), (12, 50, 53, 57), (52, 30, 59, 55), (30, 12, 57, 59), (50, 52, 55, 53), (17, 54, 57, 61), (56, 35, 63, 59), (35, 17, 61, 63), (54, 56, 59, 57), (13, 58, 61, 65), (60, 31, 67, 63), (31, 13, 65, 67), (58, 60, 63, 61), (15, 62, 65, 69), (64, 33, 71, 67), (33, 15, 69, 71), (62, 64, 67, 65), (11, 66, 69, 70), (68, 29, 72, 71), (66, 68, 71, 69), (29, 11, 70, 72), (102, 104, 103, 101), (98, 100, 99, 97), (94, 96, 95, 93), (90, 92, 91, 89), (86, 88, 87, 85), (82, 84, 83, 81), (78, 80, 79, 77), (75, 76, 74, 73), (42, 38, 107, 105), (52, 50, 117, 119), (31, 60, 127, 128), (40, 44, 106, 108), (13, 31, 128, 126), (38, 40, 108, 107), (66, 11, 134, 133), (46, 14, 114, 113), (60, 58, 125, 127), (29, 68, 135, 136), (32, 48, 115, 116), (68, 66, 133, 135), (14, 32, 116, 114), (54, 17, 122, 121), (11, 29, 136, 134), (48, 46, 113, 115), (35, 56, 123, 124), (17, 35, 124, 122), (62, 15, 130, 129), (16, 10, 110, 109), (56, 54, 121, 123), (44, 42, 105, 106), (33, 64, 131, 132), (28, 34, 111, 112), (73, 74, 106, 105), (75, 73, 105, 107), (74, 76, 108, 106), (76, 75, 107, 108), (78, 77, 109, 110), (79, 80, 112, 111), (80, 78, 110, 112), (77, 79, 111, 109), (82, 81, 113, 114), (83, 84, 116, 115), (84, 82, 114, 116), (81, 83, 115, 113), (86, 85, 117, 118), (87, 88, 120, 119), (88, 86, 118, 120), (85, 87, 119, 117), (90, 89, 121, 122), (91, 92, 124, 123), (92, 90, 122, 124), (89, 91, 123, 121), (94, 93, 125, 126), (95, 96, 128, 127), (96, 94, 126, 128), (93, 95, 127, 125), (98, 97, 129, 130), (99, 100, 132, 131), (100, 98, 130, 132), (97, 99, 131, 129), (102, 101, 133, 134), (103, 104, 136, 135), (101, 103, 135, 133), (104, 102, 134, 136)])
_uv = me_cube_002.uv_layers.new(name='UVMap')
_uv.uv.foreach_set('vector', [0.0, 0.0, 0.0, 0.0, 0.0, 0.0, 0.0, 0.0, 0.0, 0.0, 0.0, 0.0, 0.0, 0.0, 0.0, 0.0, 0.0, 0.0, 0.0, 0.0, 0.0, 0.0, 0.0, 0.0, 0.0, 0.0, 0.0, 0.0, 0.0, 0.0, 0.0, 0.0, 0.0, 0.0, 0.0, 0.0, 0.0, 0.0, 0.0, 0.0, 0.0, 0.0, 0.0, 0.0, 0.0, 0.0, 0.0, 0.0, 0.0, 0.0, 0.0, 0.0, 0.0, 0.0, 0.0, 0.0, 0.0, 0.0, 0.0, 0.0, 0.0, 0.0, 0.0, 0.0, 0.0, 0.0, 0.0, 0.0, 0.0, 0.0, 0.0, 0.0, 0.0, 0.0, 0.0, 0.0, 0.0, 0.0, 0.0, 0.0, 0.0, 0.0, 0.0, 0.0, 0.0, 0.0, 0.0, 0.0, 0.0, 0.0, 0.0, 0.0, 0.0, 0.0, 0.0, 0.0, 0.0, 0.0, 0.0, 0.0, 0.0, 0.0, 0.0, 0.0, 0.0, 0.0, 0.0, 0.0, 0.0, 0.0, 0.0, 0.0, 0.0, 0.0, 0.0, 0.0, 0.0, 0.0, 0.0, 0.0, 0.0, 0.0, 0.0, 0.0, 0.0, 0.0, 0.0, 0.0, 0.0, 0.0, 0.0, 0.0, 0.0, 0.0, 0.0, 0.0, 0.0, 0.0, 0.0, 0.0, 0.0, 0.0, 0.0, 0.0, 0.0, 0.0, 0.0, 0.0, 0.0, 0.0, 0.0, 0.0, 0.0, 0.0, 0.0, 0.0, 0.0, 0.0, 0.0, 0.0, 0.0, 0.0, 0.0, 0.0, 0.0, 0.0, 0.0, 0.0, 0.0, 0.0, 0.0, 0.0, 0.0, 0.0, 0.0, 0.0, 0.0, 0.0, 0.0, 0.0, 0.0, 0.0, 0.0, 0.0, 0.0, 0.0, 0.0, 0.0, 0.0, 0.0, 0.0, 0.0, 0.0, 0.0, 0.0, 0.0, 0.0, 0.0, 0.0, 0.0, 0.0, 0.0, 0.0, 0.0, 0.0, 0.0, 0.0, 0.0, 0.0, 0.0, 0.0, 0.0, 0.0, 0.0, 0.0, 0.0, 0.0, 0.0, 0.0, 0.0, 0.0, 0.0, 0.0, 0.0, 0.0, 0.0, 0.0, 0.0, 0.0, 0.0, 0.0, 0.0, 0.0, 0.0, 0.0, 0.0, 0.0, 0.0, 0.0, 0.0, 0.0, 0.0, 0.0, 0.0, 0.0, 0.0, 0.0, 0.0, 0.0, 0.0, 0.0, 0.0, 0.0, 0.0, 0.0, 0.0, 0.0, 0.0, 0.0, 0.0, 0.0, 0.0, 0.0, 0.0, 0.0, 0.0, 0.0, 0.0, 0.0, 0.0, 0.0, 0.0, 0.0, 0.0, 0.0, 0.0, 0.0, 0.0, 0.0, 0.0, 0.0, 0.0, 0.0, 0.0, 0.0, 0.0, 0.0, 0.0, 0.0, 0.0, 0.0, 0.0, 0.0, 0.0, 0.0, 0.0, 0.0, 0.0, 0.0, 0.0, 0.0, 0.0, 0.0, 0.0, 0.0, 0.0, 0.0, 0.0, 0.0, 0.0, 0.0, 0.0, 0.0, 0.0, 0.0, 0.0, 0.0, 0.0, 0.0, 0.0, 0.0, 0.0, 0.0, 0.0, 0.0, 0.0, 0.0, 0.0, 0.0, 0.0, 0.0, 0.0, 0.0, 0.0, 0.0, 0.0, 0.0, 0.0, 0.0, 0.0, 0.0, 0.0, 0.0, 0.0, 0.0, 0.0, 0.0, 0.0, 0.0, 0.0, 0.0, 0.0, 0.0, 0.0, 0.0, 0.0, 0.0, 0.0, 0.0, 0.0, 0.0, 0.0, 0.0, 0.0, 0.0, 0.0, 0.0, 0.0, 0.0, 0.0, 0.0, 0.0, 0.0, 0.0, 0.0, 0.0, 0.0, 0.0, 0.0, 0.0, 0.0, 0.0, 0.0, 0.0, 0.0, 0.0, 0.0, 0.0, 0.0, 0.0, 0.0, 0.0, 0.0, 0.0, 0.0, 0.0, 0.0, 0.0, 0.0, 0.0, 0.0, 0.0, 0.0, 0.0, 0.0, 0.0, 0.0, 0.0, 0.0, 0.0, 0.0, 0.0, 0.0, 0.0, 0.0, 0.0, 0.0, 0.0, 0.0, 0.0, 0.0, 0.0, 0.0, 0.0, 0.0, 0.0, 0.0, 0.0, 0.0, 0.0, 0.0, 0.0, 0.0, 0.0, 0.0, 0.0, 0.0, 0.0, 0.0, 0.0, 0.0, 0.0, 0.0, 0.0, 0.0, 0.0, 0.0, 0.0, 0.0, 0.0, 0.0, 0.0, 0.0, 0.0, 0.0, 0.0, 0.0, 0.0, 0.0, 0.0, 0.0, 0.0, 0.0, 0.0, 0.0, 0.0, 0.0, 0.0, 0.0, 0.0, 0.0, 0.0, 0.0, 0.0, 0.0, 0.0, 0.0, 0.0, 0.0, 0.0, 0.0, 0.0, 0.0, 0.0, 0.0, 0.0, 0.0, 0.0, 0.0, 0.0, 0.0, 0.0, 0.0, 0.0, 0.0, 0.0, 0.0, 0.0, 0.0, 0.0, 0.0, 0.0, 0.0, 0.0, 0.0, 0.0, 0.0, 0.0, 0.0, 0.0, 0.0, 0.0, 0.0, 0.0, 0.0, 0.0, 0.0, 0.0, 0.0, 0.0, 0.0, 0.0, 0.0, 0.0, 0.0, 0.0, 0.0, 0.0, 0.0, 0.0, 0.0, 0.0, 0.0, 0.0, 0.0, 0.0, 0.0, 0.0, 0.0, 0.0, 0.0, 0.0, 0.0, 0.0, 0.0, 0.0, 0.0, 0.0, 0.0, 0.0, 0.0, 0.0, 0.0, 0.0, 0.0, 0.0, 0.0, 0.0, 0.0, 0.0, 0.0, 0.0, 0.0, 0.0, 0.0, 0.0, 0.0, 0.0, 0.0, 0.0, 0.0, 0.0, 0.0, 0.0, 0.0, 0.0, 0.0, 0.0, 0.0, 0.0, 0.0, 0.0, 0.0, 0.0, 0.0, 0.0, 0.0, 0.0, 0.0, 0.0, 0.0, 0.0, 0.0, 0.0, 0.0, 0.0, 0.0, 0.0, 0.0, 0.0, 0.0, 0.0, 0.0, 0.0, 0.0, 0.0, 0.0, 0.0, 0.0, 0.0, 0.0, 0.0, 0.0, 0.0, 0.0, 0.0, 0.0, 0.0, 0.0, 0.0, 0.0, 0.0, 0.0, 0.0, 0.0, 0.0, 0.0, 0.0, 0.0, 0.0, 0.0, 0.0, 0.0, 0.0, 0.0, 0.0, 0.0, 0.0, 0.0, 0.0, 0.0, 0.0, 0.0, 0.0, 0.0, 0.0, 0.0, 0.0, 0.0, 0.0, 0.0, 0.0, 0.0, 0.0, 0.0, 0.0, 0.0, 0.0, 0.0, 0.0, 0.0, 0.0, 0.0, 0.0, 0.0, 0.0, 0.0, 0.0, 0.0, 0.0, 0.0, 0.0, 0.0, 0.0, 0.0, 0.0, 0.0, 0.0, 0.0, 0.0, 0.0, 0.0, 0.0, 0.0, 0.0, 0.0, 0.0, 0.0, 0.0, 0.0, 0.0, 0.0, 0.0, 0.0, 0.0, 0.0, 0.0, 0.0, 0.0, 0.0, 0.0, 0.0, 0.0, 0.0, 0.0, 0.0, 0.0, 0.0, 0.0, 0.0, 0.0, 0.0, 0.0, 0.0, 0.0, 0.0, 0.0, 0.0, 0.0, 0.0, 0.0, 0.0, 0.0, 0.0, 0.0, 0.0, 0.0, 0.0, 0.0, 0.0, 0.0, 0.0, 0.0, 0.0, 0.0, 0.0, 0.0, 0.0, 0.0, 0.0, 0.0, 0.0, 0.0, 0.0, 0.0, 0.0, 0.0, 0.0, 0.0, 0.0, 0.0, 0.0, 0.0, 0.0, 0.0, 0.0, 0.0, 0.0, 0.0, 0.0, 0.0, 0.0, 0.0, 0.0, 0.0, 0.0, 0.0, 0.0, 0.0, 0.0, 0.0, 0.0, 0.0, 0.0, 0.0, 0.0, 0.0, 0.0, 0.0, 0.0, 0.0, 0.0, 0.0, 0.0, 0.0, 0.0, 0.0, 0.0, 0.0, 0.0, 0.0, 0.0, 0.0, 0.0, 0.0, 0.0, 0.0, 0.0, 0.0, 0.0, 0.0, 0.0, 0.0, 0.0, 0.0, 0.0, 0.0, 0.0, 0.0, 0.0, 0.0, 0.0, 0.0, 0.0, 0.0, 0.0, 0.0, 0.0, 0.0, 0.0, 0.0, 0.0, 0.0, 0.0, 0.0, 0.0, 0.0, 0.0, 0.0, 0.0, 0.0, 0.0, 0.0, 0.0, 0.0, 0.0, 0.0, 0.0, 0.0, 0.0, 0.0, 0.0, 0.0, 0.0, 0.0, 0.0, 0.0, 0.0, 0.0, 0.0, 0.0, 0.0, 0.0, 0.0, 0.0, 0.0, 0.0, 0.0, 0.0, 0.0, 0.0, 0.0, 0.0, 0.0, 0.0, 0.0, 0.0, 0.0, 0.0, 0.0, 0.0, 0.0, 0.0, 0.0, 0.0, 0.0, 0.0, 0.0, 0.0, 0.0, 0.0, 0.0, 0.0, 0.0, 0.0, 0.0, 0.0, 0.0, 0.0, 0.0, 0.0, 0.0, 0.0, 0.0, 0.0, 0.0, 0.0, 0.0, 0.0, 0.0, 0.0, 0.0, 0.0, 0.0, 0.0, 0.0, 0.0, 0.0, 0.0, 0.0, 0.0, 0.0, 0.0, 0.0, 0.0, 0.0, 0.0, 0.0, 0.0, 0.0, 0.0, 0.0, 0.0, 0.0, 0.0, 0.0, 0.0, 0.0, 0.0, 0.0, 0.0, 0.0, 0.0, 0.0, 0.0, 0.0, 0.0, 0.0, 0.0, 0.0, 0.0, 0.0, 0.0, 0.0, 0.0, 0.0, 0.0, 0.0, 0.0, 0.0, 0.0, 0.0, 0.0, 0.0, 0.0, 0.0, 0.0, 0.0, 0.0, 0.0, 0.0, 0.0, 0.0, 0.0, 0.0, 0.0, 0.0, 0.0, 0.0, 0.0, 0.0, 0.0, 0.0, 0.0, 0.0, 0.0, 0.0, 0.0, 0.0, 0.0, 0.0, 0.0, 0.0, 0.0, 0.0, 0.0, 0.0, 0.0, 0.0, 0.0, 0.0, 0.0, 0.0, 0.0, 0.0, 0.0, 0.0, 0.0, 0.0, 0.0, 0.0, 0.0, 0.0, 0.0, 0.0, 0.0, 0.0, 0.0, 0.0, 0.0, 0.0, 0.0, 0.0, 0.0, 0.0, 0.0, 0.0, 0.0, 0.0, 0.0, 0.0, 0.0, 0.0, 0.0, 0.0, 0.0, 0.0, 0.0, 0.0, 0.0, 0.0, 0.0, 0.0, 0.0, 0.0, 0.0, 0.0, 0.0, 0.0, 0.0, 0.0, 0.0, 0.0, 0.0, 0.0, 0.0, 0.0, 0.0, 0.0, 0.0, 0.0, 0.0, 0.0, 0.0, 0.0, 0.0, 0.0, 0.0])
me_cube_002.materials.append(mat_material)
me_cube_002.use_remesh_preserve_volume = False
me_cube_002.use_remesh_preserve_attributes = False
me_cube_002.use_mirror_vertex_groups = False
me_cube_002.update()

# ---- objects
ob_tiburon_martillo = bpy.data.objects.new('Tiburon martillo', me_cube)
ob_empty = bpy.data.objects.new('Empty', None)
ob_copia_tiburon_normal = bpy.data.objects.new('Copia tiburon normal', me_cube_001)
ob_tiburon_martillo_001 = bpy.data.objects.new('Tiburon martillo.001', me_cube_002)

# ---- transforms, parenting, visibility, modifiers, constraints
ob_tiburon_martillo.location = (0.0, 0.0, 0.0)
ob_tiburon_martillo.lock_rotations_4d = False
ob_tiburon_martillo.empty_display_type = 'ARROWS'
ob_tiburon_martillo.lineart.crease_threshold = 0.0
_m = ob_tiburon_martillo.modifiers.new('Mirror', 'MIRROR')
_m.use_clip = True
_m = ob_tiburon_martillo.modifiers.new('Subdivision', 'SUBSURF')
_m.levels = 3
ob_empty.location = (0.0, 0.843, 0.0)
ob_empty.rotation_euler = (1.571, -0.0, 1.571)
ob_empty.scale = (2.22, 2.263, 2.147)
ob_empty.empty_display_type = 'IMAGE'
ob_empty.empty_display_size = 5.0
ob_copia_tiburon_normal.location = (4.961, 1.613, 1.206)
ob_copia_tiburon_normal.lock_rotations_4d = False
ob_copia_tiburon_normal.empty_display_type = 'ARROWS'
ob_copia_tiburon_normal.lineart.crease_threshold = 0.0
_m = ob_copia_tiburon_normal.modifiers.new('Mirror', 'MIRROR')
_m.use_clip = True
_m = ob_copia_tiburon_normal.modifiers.new('Subdivision', 'SUBSURF')
_m.levels = 3
ob_tiburon_martillo_001.location = (0.0, -2.964, -0.2793)
ob_tiburon_martillo_001.rotation_euler = (-0.01503, -0.0, 0.0)
ob_tiburon_martillo_001.scale = (0.8252, 0.7898, 1.0)
ob_tiburon_martillo_001.lock_rotations_4d = False
ob_tiburon_martillo_001.empty_display_type = 'ARROWS'
ob_tiburon_martillo_001.lineart.crease_threshold = 0.0
_m = ob_tiburon_martillo_001.modifiers.new('Mirror', 'MIRROR')
_m.use_clip = True
_m = ob_tiburon_martillo_001.modifiers.new('Subdivision', 'SUBSURF')
_m.levels = 3

# ---- collection membership
col_collection.objects.link(ob_tiburon_martillo)
col_collection.objects.link(ob_empty)
col_collection.objects.link(ob_copia_tiburon_normal)
col_collection.objects.link(ob_tiburon_martillo_001)

# ---- scene / render settings (as saved in the file)
scene.frame_start = 1; scene.frame_end = 250; scene.frame_set(192)
scene.render.engine = 'BLENDER_EEVEE_NEXT'
scene.cycles.sampling_pattern = 'TABULATED_SOBOL'
scene.cycles.use_light_tree = False
scene.view_settings.view_transform = 'Filmic'
bpy.context.view_layer.update()

# ---- added for rendering (the .blend has no active camera and no usable light): camera, sun
cam_auto = bpy.data.cameras.new('AutoCamera')
cam_auto.lens = 50.0
cam_auto.sensor_width = 36.0
cam_auto.clip_end = 1000.0
ob_auto_camera = bpy.data.objects.new('AutoCamera', cam_auto)
scene.collection.objects.link(ob_auto_camera)
ob_auto_camera.location = (18.1442, -17.2856, 13.7225)
ob_auto_camera.rotation_euler = (1.09748, -7.21219e-08, 0.694738)
scene.camera = ob_auto_camera
light_auto_sun = bpy.data.lights.new('AutoSun', 'SUN')
light_auto_sun.energy = 3.0
light_auto_sun.angle = 0.0523599
ob_auto_sun = bpy.data.objects.new('AutoSun', light_auto_sun)
scene.collection.objects.link(ob_auto_sun)
ob_auto_sun.rotation_euler = (0.872665, 0.174533, 0.523599)
bpy.context.view_layer.update()
